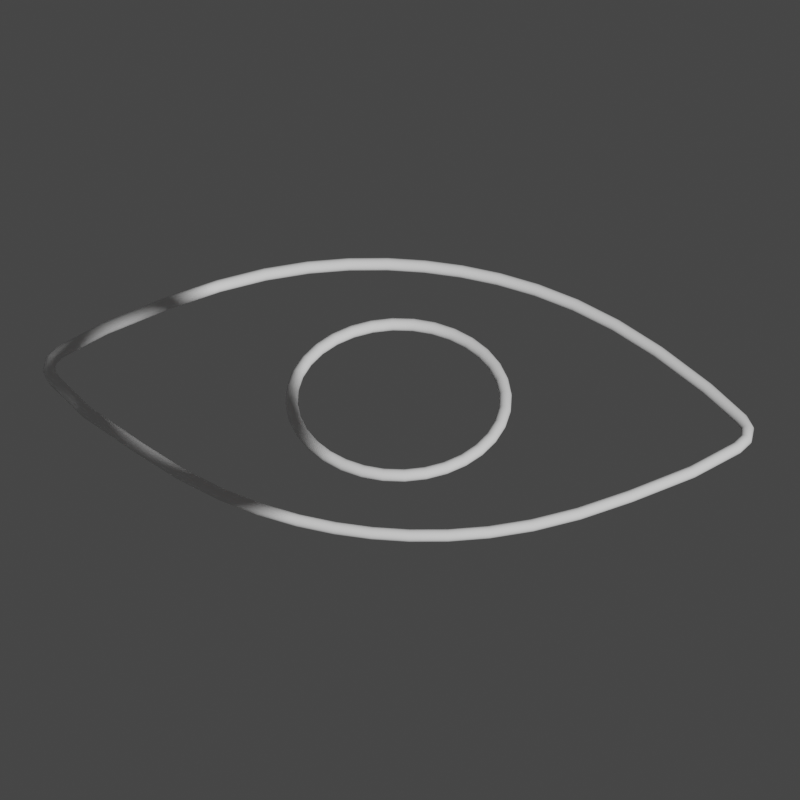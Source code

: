 # Source: ZenuRigAssets.blend  (saved by Blender 4.2.66; exported with 4.5.12 LTS)
import bpy
from mathutils import Matrix  # noqa: F401  (used for matrix-valued properties, if any)

bpy.ops.wm.read_factory_settings(use_empty=True)
scene = bpy.context.scene
scene.name = 'Scene'

# ---- collections
col_rectangles = bpy.data.collections.new('Rectangles'); scene.collection.children.link(col_rectangles)
col_circles = bpy.data.collections.new('Circles'); scene.collection.children.link(col_circles)
col_3d = bpy.data.collections.new('3D'); scene.collection.children.link(col_3d)
col_arrows = bpy.data.collections.new('Arrows'); scene.collection.children.link(col_arrows)
col_eyes = bpy.data.collections.new('Eyes'); scene.collection.children.link(col_eyes)
col_camera = bpy.data.collections.new('Camera'); scene.collection.children.link(col_camera)

# ---- materials (node trees are filled in below, after node groups)
mat_svgmat_002 = bpy.data.materials.new('SVGMat.002')
mat_svgmat_002.diffuse_color = (0.01938, 0.09531, 0.2423, 1.0)
mat_svgmat_003 = bpy.data.materials.new('SVGMat.003')
mat_svgmat_003.diffuse_color = (0.8228, 0.1812, 0.0, 1.0)

# ---- node groups
ng_thickness = bpy.data.node_groups.new('Thickness', 'GeometryNodeTree')
_s = ng_thickness.interface.new_socket(name='Geometry', in_out='OUTPUT', socket_type='NodeSocketGeometry')
_s = ng_thickness.interface.new_socket(name='Geometry', in_out='INPUT', socket_type='NodeSocketGeometry')
_s = ng_thickness.interface.new_socket(name='Radius', in_out='INPUT', socket_type='NodeSocketFloat')
_s.subtype = 'DISTANCE'
_s.default_value = 0.06
_s.min_value = 0.0
ng_thickness.is_modifier = True
_N = ng_thickness.nodes; _L = ng_thickness.links
n0 = _N.new('NodeGroupInput'); n0.name = 'Group Input'; n0.location = (-537, -9)
n1 = _N.new('NodeGroupOutput'); n1.name = 'Group Output'; n1.location = (200, 0)
n2 = _N.new('GeometryNodeMeshToCurve'); n2.name = 'Mesh to Curve'; n2.location = (-357, -1)
n3 = _N.new('GeometryNodeCurveToMesh'); n3.name = 'Curve to Mesh'; n3.location = (-35, 31)
n4 = _N.new('GeometryNodeCurvePrimitiveCircle'); n4.name = 'Curve Circle'; n4.location = (-407, -162)
n5 = _N.new('GeometryNodeInputNamedAttribute'); n5.name = 'Named Attribute'; n5.location = (-60, 31)
n5.inputs[0].default_value = 'radius'
n6 = _N.new('GeometryNodeSwitch'); n6.name = 'Switch'; n6.location = (-60, 31)
n6.input_type = 'FLOAT'
n6.inputs[1].default_value = 1.0
_L.new(n0.outputs[0], n2.inputs[0])
_L.new(n2.outputs[0], n3.inputs[0])
_L.new(n3.outputs[0], n1.inputs[0])
_L.new(n4.outputs[0], n3.inputs[1])
_L.new(n0.outputs[1], n4.inputs[4])
_L.new(n5.outputs[1], n6.inputs[0])
_L.new(n5.outputs[0], n6.inputs[2])
_L.new(n6.outputs[0], n3.inputs[2])
n1.is_active_output = True

# ---- material node trees

# ---- world
world_world = bpy.data.worlds.new('World'); scene.world = world_world
world_world.use_nodes = True; world_world.node_tree.nodes.clear()
_N = world_world.node_tree.nodes; _L = world_world.node_tree.links
n0 = _N.new('ShaderNodeOutputWorld'); n0.name = 'World Output'; n0.location = (300, 300)
n1 = _N.new('ShaderNodeBackground'); n1.name = 'Background'; n1.location = (10, 300)
n1.inputs[0].default_value = (0.05088, 0.05088, 0.05088, 1.0)
_L.new(n1.outputs[0], n0.inputs[0])
n0.is_active_output = True
world_world.color = (0.05088, 0.05088, 0.05088)
world_world.use_sun_shadow = False
world_world.sun_shadow_jitter_overblur = 0.0

# ---- cameras
cam_camera = bpy.data.cameras.new('Camera')
cam_camera.type = 'ORTHO'
cam_camera.ortho_scale = 2.193

# ---- meshes
me_plane = bpy.data.meshes.new('Plane')
me_plane.from_pydata([(-1.0, -1.0, 0.0), (1.0, -1.0, 0.0), (-1.0, 1.0, 0.0), (1.0, 1.0, 0.0)], [(2, 0), (0, 1), (1, 3), (3, 2)], [])
_uv = me_plane.uv_layers.new(name='UVMap')
_uv.uv.foreach_set('vector', [])
me_plane.update()
me_plane_002 = bpy.data.meshes.new('Plane.002')
me_plane_002.from_pydata([(-1.0, -0.5774, 0.0), (-0.5774, -1.0, 0.0), (0.5774, -1.0, 0.0), (1.0, -0.5774, 0.0), (-1.0, 0.5774, 0.0), (-0.5774, 1.0, 0.0), (1.0, 0.5774, 0.0), (0.5774, 1.0, 0.0)], [(0, 1), (2, 3), (4, 5), (6, 7), (0, 4), (1, 2), (3, 6), (5, 7)], [])
_uv = me_plane_002.uv_layers.new(name='UVMap')
_uv.uv.foreach_set('vector', [])
me_plane_002.update()
me_plane_003 = bpy.data.meshes.new('Plane.003')
me_plane_003.from_pydata([(-1.0, -0.8093, 0.0), (-0.8093, -1.0, 0.0), (-0.9745, -0.9047, 0.0), (-0.9047, -0.9745, 0.0), (0.8093, -1.0, 0.0), (1.0, -0.8093, 0.0), (0.9047, -0.9745, 0.0), (0.9745, -0.9047, 0.0), (-1.0, 0.8093, 0.0), (-0.8093, 1.0, 0.0), (-0.9745, 0.9047, 0.0), (-0.9047, 0.9745, 0.0), (1.0, 0.8093, 0.0), (0.8093, 1.0, 0.0), (0.9745, 0.9047, 0.0), (0.9047, 0.9745, 0.0)], [(0, 2), (2, 3), (3, 1), (4, 6), (6, 7), (7, 5), (8, 10), (10, 11), (11, 9), (12, 14), (14, 15), (15, 13), (0, 8), (1, 4), (5, 12), (9, 13)], [])
_uv = me_plane_003.uv_layers.new(name='UVMap')
_uv.uv.foreach_set('vector', [])
me_plane_003.update()
me_plane_006 = bpy.data.meshes.new('Plane.006')
me_plane_006.from_pydata([(-1.0, -0.6, 0.0), (1.0, -0.6, 0.0), (-1.0, 0.6, 0.0), (1.0, 0.6, 0.0)], [(2, 0), (0, 1), (1, 3), (3, 2)], [])
_uv = me_plane_006.uv_layers.new(name='UVMap')
_uv.uv.foreach_set('vector', [])
me_plane_006.update()
me_plane_007 = bpy.data.meshes.new('Plane.007')
me_plane_007.from_pydata([(-1.0, -0.3825, 0.0), (1.0, -0.6, 0.0), (-1.0, 0.3825, 0.0), (1.0, 0.6, 0.0)], [(2, 0), (0, 1), (1, 3), (3, 2)], [])
_uv = me_plane_007.uv_layers.new(name='UVMap')
_uv.uv.foreach_set('vector', [])
me_plane_007.update()
me_plane_008 = bpy.data.meshes.new('Plane.008')
me_plane_008.from_pydata([(-1.0, -0.2297, 0.0), (1.0, -0.2297, 0.0), (-1.0, 0.2297, 0.0), (1.0, 0.2297, 0.0)], [(2, 0), (0, 1), (1, 3), (3, 2)], [])
_uv = me_plane_008.uv_layers.new(name='UVMap')
_uv.uv.foreach_set('vector', [])
me_plane_008.update()
me_circle_009 = bpy.data.meshes.new('Circle.009')
me_circle_009.from_pydata([(0.3333, 0.3333, 0.0), (0.2683, 0.3269, 0.0), (0.2057, 0.3079, 0.0), (0.1481, 0.2771, 0.0), (0.09762, 0.2357, 0.0), (0.05617, 0.1852, 0.0), (0.02537, 0.1275, 0.0), (0.006404, 0.06502, 0.0), (0.0, 0.0, 0.0), (0.006404, -0.06502, 0.0), (0.02537, -0.1275, 0.0), (0.05617, -0.1852, 0.0), (0.09762, -0.2357, 0.0), (0.1481, -0.2771, 0.0), (0.2057, -0.3079, 0.0), (0.2683, -0.3269, 0.0), (0.3333, -0.3333, 0.0), (1.666, 0.3333, 0.0), (1.666, -0.3333, 0.0), (1.731, -0.3269, 0.0), (1.794, -0.3079, 0.0), (1.852, -0.2771, 0.0), (1.902, -0.2357, 0.0), (1.944, -0.1852, 0.0), (1.974, -0.1275, 0.0), (1.993, -0.06502, 0.0), (2.0, 0.0, 0.0), (1.993, 0.06502, 0.0), (1.974, 0.1275, 0.0), (1.944, 0.1852, 0.0), (1.902, 0.2357, 0.0), (1.852, 0.2771, 0.0), (1.794, 0.3079, 0.0), (1.731, 0.3269, 0.0)], [(1, 0), (2, 1), (3, 2), (4, 3), (5, 4), (6, 5), (7, 6), (8, 7), (9, 8), (10, 9), (11, 10), (12, 11), (13, 12), (14, 13), (15, 14), (16, 15), (19, 18), (20, 19), (21, 20), (22, 21), (23, 22), (24, 23), (25, 24), (26, 25), (27, 26), (28, 27), (29, 28), (30, 29), (31, 30), (32, 31), (33, 32), (17, 33), (0, 17), (16, 18)], [])
_uv = me_circle_009.uv_layers.new(name='UVMap')
_uv.uv.foreach_set('vector', [])
me_circle_009.update()
me_circle = bpy.data.meshes.new('Circle')
me_circle.from_pydata([(0.0, 1.0, 0.0), (-0.1951, 0.9808, 0.0), (-0.3827, 0.9239, 0.0), (-0.5556, 0.8315, 0.0), (-0.7071, 0.7071, 0.0), (-0.8315, 0.5556, 0.0), (-0.9239, 0.3827, 0.0), (-0.9808, 0.1951, 0.0), (-1.0, 0.0, 0.0), (-0.9808, -0.1951, 0.0), (-0.9239, -0.3827, 0.0), (-0.8315, -0.5556, 0.0), (-0.7071, -0.7071, 0.0), (-0.5556, -0.8315, 0.0), (-0.3827, -0.9239, 0.0), (-0.1951, -0.9808, 0.0), (0.0, -1.0, 0.0), (0.1951, -0.9808, 0.0), (0.3827, -0.9239, 0.0), (0.5556, -0.8315, 0.0), (0.7071, -0.7071, 0.0), (0.8315, -0.5556, 0.0), (0.9239, -0.3827, 0.0), (0.9808, -0.1951, 0.0), (1.0, 0.0, 0.0), (0.9808, 0.1951, 0.0), (0.9239, 0.3827, 0.0), (0.8315, 0.5556, 0.0), (0.7071, 0.7071, 0.0), (0.5556, 0.8315, 0.0), (0.3827, 0.9239, 0.0), (0.1951, 0.9808, 0.0)], [(1, 0), (2, 1), (3, 2), (4, 3), (5, 4), (6, 5), (7, 6), (8, 7), (9, 8), (10, 9), (11, 10), (12, 11), (13, 12), (14, 13), (15, 14), (16, 15), (17, 16), (18, 17), (19, 18), (20, 19), (21, 20), (22, 21), (23, 22), (24, 23), (25, 24), (26, 25), (27, 26), (28, 27), (29, 28), (30, 29), (31, 30), (0, 31)], [])
_uv = me_circle.uv_layers.new(name='UVMap')
_uv.uv.foreach_set('vector', [])
me_circle.update()
me_circle_001 = bpy.data.meshes.new('Circle.001')
me_circle_001.from_pydata([(5.092e-07, 0.4661, 0.0), (-0.09093, 0.4571, 0.0), (-0.3827, 0.9239, 0.0), (-0.5556, 0.8315, 0.0), (-0.7071, 0.7071, 0.0), (-0.8315, 0.5556, 0.0), (-0.9239, 0.3827, 0.0), (-0.4571, 0.09093, 0.0), (-0.4661, 5.304e-09, 0.0), (-0.4571, -0.09093, 0.0), (-0.9239, -0.3827, 0.0), (-0.8315, -0.5556, 0.0), (-0.7071, -0.7071, 0.0), (-0.5556, -0.8315, 0.0), (-0.3827, -0.9239, 0.0), (-0.09093, -0.4571, 0.0), (5.092e-07, -0.4661, 0.0), (0.09093, -0.4571, 0.0), (0.3827, -0.9239, 0.0), (0.5556, -0.8315, 0.0), (0.7071, -0.7071, 0.0), (0.8315, -0.5556, 0.0), (0.9239, -0.3827, 0.0), (0.4571, -0.09093, 0.0), (0.4661, 5.304e-09, 0.0), (0.4571, 0.09093, 0.0), (0.9239, 0.3827, 0.0), (0.8315, 0.5556, 0.0), (0.7071, 0.7071, 0.0), (0.5556, 0.8315, 0.0), (0.3827, 0.9239, 0.0), (0.09093, 0.4571, 0.0)], [(1, 0), (2, 1), (3, 2), (4, 3), (5, 4), (6, 5), (7, 6), (8, 7), (9, 8), (10, 9), (11, 10), (12, 11), (13, 12), (14, 13), (15, 14), (16, 15), (17, 16), (18, 17), (19, 18), (20, 19), (21, 20), (22, 21), (23, 22), (24, 23), (25, 24), (26, 25), (27, 26), (28, 27), (29, 28), (30, 29), (31, 30), (0, 31)], [])
_uv = me_circle_001.uv_layers.new(name='UVMap')
_uv.uv.foreach_set('vector', [])
me_circle_001.update()
me_circle_003 = bpy.data.meshes.new('Circle.003')
me_circle_003.from_pydata([(0.0, 0.1348, 0.0), (-0.1951, 0.9808, 0.0), (-0.3827, 0.9239, 0.0), (-0.5556, 0.8315, 0.0), (-0.7071, 0.7071, 0.0), (-0.8315, 0.5556, 0.0), (-0.9239, 0.3827, 0.0), (-0.9808, 0.1951, 0.0), (-1.0, 0.0, 0.0), (-0.9808, -0.1951, 0.0), (-0.9239, -0.3827, 0.0), (-0.8315, -0.5556, 0.0), (-0.7071, -0.7071, 0.0), (-0.5556, -0.8315, 0.0), (-0.3827, -0.9239, 0.0), (-0.1951, -0.9808, 0.0), (0.0, -1.0, 0.0), (0.1951, -0.9808, 0.0), (0.3827, -0.9239, 0.0), (0.5556, -0.8315, 0.0), (0.7071, -0.7071, 0.0), (0.8315, -0.5556, 0.0), (0.9239, -0.3827, 0.0), (0.9808, -0.1951, 0.0), (1.0, 0.0, 0.0), (0.9808, 0.1951, 0.0), (0.9239, 0.3827, 0.0), (0.8315, 0.5556, 0.0), (0.7071, 0.7071, 0.0), (0.5556, 0.8315, 0.0), (0.3827, 0.9239, 0.0), (0.1951, 0.9808, 0.0)], [(1, 0), (2, 1), (3, 2), (4, 3), (5, 4), (6, 5), (7, 6), (8, 7), (9, 8), (10, 9), (11, 10), (12, 11), (13, 12), (14, 13), (15, 14), (16, 15), (17, 16), (18, 17), (19, 18), (20, 19), (21, 20), (22, 21), (23, 22), (24, 23), (25, 24), (26, 25), (27, 26), (28, 27), (29, 28), (30, 29), (31, 30), (0, 31)], [])
_uv = me_circle_003.uv_layers.new(name='UVMap')
_uv.uv.foreach_set('vector', [])
me_circle_003.update()
me_circle_008 = bpy.data.meshes.new('Circle.008')
me_circle_008.from_pydata([(-0.3688, 0.8903, 0.0), (-0.5354, 0.8013, 0.0), (-0.6814, 0.6814, 0.0), (-0.8013, 0.5354, 0.0), (-0.8903, 0.3688, 0.0), (0.1253, 0.9808, 0.0), (0.3688, 0.8903, 0.0), (0.5354, 0.8013, 0.0), (0.6814, 0.6814, 0.0), (0.8013, 0.5354, 0.0), (0.8903, 0.3688, 0.0), (-0.1253, 0.9808, 0.0), (-0.3688, -0.8903, 0.0), (-0.5354, -0.8013, 0.0), (-0.6814, -0.6814, 0.0), (-0.8013, -0.5354, 0.0), (-0.8903, -0.3688, 0.0), (0.1253, -0.9808, 0.0), (0.3688, -0.8903, 0.0), (0.5354, -0.8013, 0.0), (0.6814, -0.6814, 0.0), (0.8013, -0.5354, 0.0), (0.8903, -0.3688, 0.0), (-0.1253, -0.9808, 0.0), (-0.1249, 1.304, 0.0), (-0.1623, 1.341, 0.0), (-0.1279, 1.318, 0.0), (-0.1361, 1.33, 0.0), (-0.1481, 1.338, 0.0), (-0.1569, 0.9372, 0.0), (-0.1212, 0.9822, 0.0), (-0.1431, 0.9431, 0.0), (-0.1315, 0.9537, 0.0), (-0.1238, 0.9674, 0.0), (-0.2304, 1.341, 0.0), (-0.2416, 1.368, 0.0), (-0.2426, 1.343, 0.0), (-0.249, 1.349, 0.0), (-0.2487, 1.357, 0.0), (-0.02571, 1.591, 0.0), (0.02571, 1.591, 0.0), (-0.01391, 1.599, 0.0), (0.0, 1.602, 0.0), (0.01391, 1.599, 0.0), (-1.304, 0.1193, 0.0), (-1.341, 0.1567, 0.0), (-1.318, 0.1223, 0.0), (-1.33, 0.1304, 0.0), (-1.338, 0.1425, 0.0), (-0.9822, 0.1158, 0.0), (-0.9373, 0.1515, 0.0), (-0.9674, 0.1184, 0.0), (-0.9537, 0.1261, 0.0), (-0.9432, 0.1377, 0.0), (-1.341, 0.2247, 0.0), (-1.368, 0.2363, 0.0), (-1.343, 0.2369, 0.0), (-1.349, 0.2434, 0.0), (-1.358, 0.2432, 0.0), (-1.591, 0.02543, 0.0), (-1.591, -0.02543, 0.0), (-1.599, 0.01376, 0.0), (-1.602, 0.0, 0.0), (-1.599, -0.01376, 0.0), (0.1249, 1.304, 0.0), (0.1623, 1.341, 0.0), (0.1279, 1.318, 0.0), (0.1361, 1.33, 0.0), (0.1481, 1.338, 0.0), (0.1569, 0.9372, 0.0), (0.1212, 0.9822, 0.0), (0.1431, 0.9431, 0.0), (0.1315, 0.9537, 0.0), (0.1238, 0.9674, 0.0), (0.2304, 1.341, 0.0), (0.2416, 1.368, 0.0), (0.2426, 1.343, 0.0), (0.249, 1.349, 0.0), (0.2487, 1.357, 0.0), (1.304, 0.1193, 0.0), (1.341, 0.1567, 0.0), (1.318, 0.1223, 0.0), (1.33, 0.1304, 0.0), (1.338, 0.1425, 0.0), (0.9822, 0.1158, 0.0), (0.9373, 0.1515, 0.0), (0.9674, 0.1184, 0.0), (0.9537, 0.1261, 0.0), (0.9432, 0.1377, 0.0), (1.341, 0.2247, 0.0), (1.368, 0.2363, 0.0), (1.343, 0.2369, 0.0), (1.349, 0.2434, 0.0), (1.358, 0.2432, 0.0), (1.591, 0.02543, 0.0), (1.591, -0.02543, 0.0), (1.599, 0.01376, 0.0), (1.602, 0.0, 0.0), (1.599, -0.01376, 0.0), (-0.1249, -1.304, 0.0), (-0.1623, -1.341, 0.0), (-0.1279, -1.318, 0.0), (-0.1361, -1.33, 0.0), (-0.1481, -1.338, 0.0), (-0.1569, -0.9372, 0.0), (-0.1212, -0.9822, 0.0), (-0.1431, -0.9431, 0.0), (-0.1315, -0.9537, 0.0), (-0.1238, -0.9674, 0.0), (-0.2304, -1.341, 0.0), (-0.2416, -1.368, 0.0), (-0.2426, -1.343, 0.0), (-0.249, -1.349, 0.0), (-0.2487, -1.357, 0.0), (-0.02571, -1.591, 0.0), (0.02571, -1.591, 0.0), (-0.01391, -1.599, 0.0), (0.0, -1.602, 0.0), (0.01391, -1.599, 0.0), (-1.304, -0.1193, 0.0), (-1.341, -0.1567, 0.0), (-1.318, -0.1223, 0.0), (-1.33, -0.1304, 0.0), (-1.338, -0.1425, 0.0), (-0.9822, -0.1158, 0.0), (-0.9373, -0.1515, 0.0), (-0.9674, -0.1184, 0.0), (-0.9537, -0.1261, 0.0), (-0.9432, -0.1377, 0.0), (-1.341, -0.2247, 0.0), (-1.368, -0.2363, 0.0), (-1.343, -0.2369, 0.0), (-1.349, -0.2434, 0.0), (-1.358, -0.2432, 0.0), (0.1249, -1.304, 0.0), (0.1623, -1.341, 0.0), (0.1279, -1.318, 0.0), (0.1361, -1.33, 0.0), (0.1481, -1.338, 0.0), (0.1569, -0.9372, 0.0), (0.1212, -0.9822, 0.0), (0.1431, -0.9431, 0.0), (0.1315, -0.9537, 0.0), (0.1238, -0.9674, 0.0), (0.2304, -1.341, 0.0), (0.2416, -1.368, 0.0), (0.2426, -1.343, 0.0), (0.249, -1.349, 0.0), (0.2487, -1.357, 0.0), (1.304, -0.1193, 0.0), (1.341, -0.1567, 0.0), (1.318, -0.1223, 0.0), (1.33, -0.1304, 0.0), (1.338, -0.1425, 0.0), (0.9822, -0.1158, 0.0), (0.9373, -0.1515, 0.0), (0.9674, -0.1184, 0.0), (0.9537, -0.1261, 0.0), (0.9432, -0.1377, 0.0), (1.341, -0.2247, 0.0), (1.368, -0.2363, 0.0), (1.343, -0.2369, 0.0), (1.349, -0.2434, 0.0), (1.358, -0.2432, 0.0)], [(1, 0), (2, 1), (3, 2), (4, 3), (7, 6), (8, 7), (9, 8), (10, 9), (13, 12), (14, 13), (15, 14), (16, 15), (19, 18), (20, 19), (21, 20), (22, 21), (24, 26), (26, 27), (27, 28), (28, 25), (29, 31), (31, 32), (32, 33), (33, 30), (34, 36), (36, 37), (37, 38), (38, 35), (39, 41), (41, 42), (42, 43), (43, 40), (44, 46), (46, 47), (47, 48), (48, 45), (49, 51), (51, 52), (52, 53), (53, 50), (54, 56), (56, 57), (57, 58), (58, 55), (59, 61), (61, 62), (62, 63), (63, 60), (64, 66), (66, 67), (67, 68), (68, 65), (69, 71), (71, 72), (72, 73), (73, 70), (74, 76), (76, 77), (77, 78), (78, 75), (79, 81), (81, 82), (82, 83), (83, 80), (84, 86), (86, 87), (87, 88), (88, 85), (89, 91), (91, 92), (92, 93), (93, 90), (94, 96), (96, 97), (97, 98), (98, 95), (99, 101), (101, 102), (102, 103), (103, 100), (104, 106), (106, 107), (107, 108), (108, 105), (109, 111), (111, 112), (112, 113), (113, 110), (114, 116), (116, 117), (117, 118), (118, 115), (119, 121), (121, 122), (122, 123), (123, 120), (124, 126), (126, 127), (127, 128), (128, 125), (129, 131), (131, 132), (132, 133), (133, 130), (134, 136), (136, 137), (137, 138), (138, 135), (139, 141), (141, 142), (142, 143), (143, 140), (144, 146), (146, 147), (147, 148), (148, 145), (149, 151), (151, 152), (152, 153), (153, 150), (154, 156), (156, 157), (157, 158), (158, 155), (159, 161), (161, 162), (162, 163), (163, 160), (24, 30), (25, 34), (29, 0), (35, 39), (40, 75), (44, 49), (45, 54), (50, 4), (55, 59), (60, 130), (64, 70), (65, 74), (69, 6), (79, 84), (80, 89), (85, 10), (90, 94), (95, 160), (99, 105), (100, 109), (104, 12), (110, 114), (115, 145), (119, 124), (120, 129), (125, 16), (134, 140), (135, 144), (139, 18), (149, 154), (150, 159), (155, 22)], [])
me_circle_008.update()
me_wgt_rig_thigh_parent = bpy.data.meshes.new('WGT-rig_thigh_parent')
me_wgt_rig_thigh_parent.from_pydata([(1.098, 0.3042, 0.05289), (0.07172, 1.129, -0.1381), (0.9011, 0.2826, 0.03922), (0.8302, 0.4516, 0.01175), (0.7275, 0.6032, -0.01618), (0.4431, 0.832, -0.06911), (0.2724, 0.9004, -0.09209), (0.09129, 0.9341, -0.1115), (0.8661, 0.7649, -0.02522), (0.7288, 0.8811, -0.0515), (0.5889, 0.9996, -0.0783), (-1.134, 0.0595, -0.1023), (-0.294, 1.089, -0.1635), (-0.1111, 1.109, -0.1508), (-0.9375, 0.08104, -0.08865), (-0.9017, 0.2617, -0.1087), (-0.8312, 0.4323, -0.1246), (-0.5984, 0.7178, -0.1415), (-0.445, 0.8217, -0.142), (-0.2744, 0.894, -0.137), (-0.9989, 0.5604, -0.1549), (-0.8876, 0.7039, -0.1639), (-0.7742, 0.8501, -0.1731), (1.134, -0.0595, 0.1023), (1.116, 0.1223, 0.0776), (0.294, -1.089, 0.1635), (0.9375, -0.08104, 0.08865), (0.9017, -0.2617, 0.1087), (0.8312, -0.4323, 0.1246), (0.5984, -0.7178, 0.1415), (0.445, -0.8217, 0.142), (0.2744, -0.894, 0.137), (0.9989, -0.5604, 0.1549), (0.8876, -0.7039, 0.1639), (0.7742, -0.8501, 0.1731), (-1.098, -0.3042, -0.05289), (-1.116, -0.1223, -0.0776), (-0.07171, -1.129, 0.1381), (0.1111, -1.109, 0.1508), (-0.9011, -0.2826, -0.03922), (-0.8302, -0.4516, -0.01175), (-0.7275, -0.6032, 0.01618), (-0.4431, -0.832, 0.06911), (-0.2724, -0.9004, 0.09209), (-0.09129, -0.9341, 0.1115), (-0.8661, -0.7649, 0.02522), (-0.7288, -0.8811, 0.0515), (-0.5889, -0.9996, 0.0783)], [(0, 2), (0, 24), (7, 1), (13, 1), (3, 2), (4, 3), (6, 5), (7, 6), (9, 8), (10, 9), (10, 5), (4, 8), (11, 14), (11, 36), (19, 12), (13, 12), (15, 14), (16, 15), (18, 17), (19, 18), (21, 20), (22, 21), (22, 17), (16, 20), (23, 26), (23, 24), (31, 25), (38, 25), (27, 26), (28, 27), (30, 29), (31, 30), (33, 32), (34, 33), (34, 29), (28, 32), (35, 39), (35, 36), (44, 37), (38, 37), (40, 39), (41, 40), (43, 42), (44, 43), (46, 45), (47, 46), (47, 42), (41, 45)], [])
me_wgt_rig_thigh_parent.update()
me_cube = bpy.data.meshes.new('Cube')
me_cube.from_pydata([(-1.0, -1.0, -1.0), (-1.0, -1.0, 1.0), (-1.0, 1.0, -1.0), (-1.0, 1.0, 1.0), (1.0, -1.0, -1.0), (1.0, -1.0, 1.0), (1.0, 1.0, -1.0), (1.0, 1.0, 1.0)], [(2, 0), (0, 1), (1, 3), (3, 2), (6, 2), (3, 7), (7, 6), (4, 6), (7, 5), (5, 4), (0, 4), (5, 1)], [])
_uv = me_cube.uv_layers.new(name='UVMap')
_uv.uv.foreach_set('vector', [])
me_cube.update()
me_cylinder = bpy.data.meshes.new('Cylinder')
me_cylinder.from_pydata([(0.0, 1.0, 0.0), (0.0, 1.0, 2.0), (0.5, 0.866, 0.0), (0.5, 0.866, 2.0), (0.866, 0.5, 0.0), (0.866, 0.5, 2.0), (1.0, 4.967e-09, 0.0), (1.0, 4.967e-09, 2.0), (0.866, -0.5, 0.0), (0.866, -0.5, 2.0), (0.5, -0.866, 0.0), (0.5, -0.866, 2.0), (0.0, -1.0, 0.0), (0.0, -1.0, 2.0), (-0.5, -0.866, 0.0), (-0.5, -0.866, 2.0), (-0.866, -0.5, 0.0), (-0.866, -0.5, 2.0), (-1.0, 4.967e-09, 0.0), (-1.0, 4.967e-09, 2.0), (-0.866, 0.5, 0.0), (-0.866, 0.5, 2.0), (-0.5, 0.866, 0.0), (-0.5, 0.866, 2.0)], [(0, 2), (3, 1), (0, 1), (2, 4), (5, 3), (4, 6), (7, 5), (7, 6), (6, 8), (9, 7), (8, 10), (11, 9), (10, 12), (13, 11), (13, 12), (12, 14), (15, 13), (14, 16), (17, 15), (16, 18), (19, 17), (19, 18), (18, 20), (21, 19), (20, 22), (23, 21), (22, 0), (1, 23)], [])
_uv = me_cylinder.uv_layers.new(name='UVMap')
_uv.uv.foreach_set('vector', [])
me_cylinder.update()
me_circle_005 = bpy.data.meshes.new('Circle.005')
me_circle_005.from_pydata([(0.0, 1.0, 0.0), (-0.1951, 0.9808, 0.0), (-0.3827, 0.9239, 0.0), (-0.5556, 0.8315, 0.0), (-0.7071, 0.7071, 0.0), (-0.8315, 0.5556, 0.0), (-0.9239, 0.3827, 0.0), (-0.9808, 0.1951, 0.0), (-0.9808, -0.1951, 0.0), (-0.9239, -0.3827, 0.0), (-0.8315, -0.5556, 0.0), (-0.7071, -0.7071, 0.0), (-0.5556, -0.8315, 0.0), (-0.3827, -0.9239, 0.0), (-0.1951, -0.9808, 0.0), (0.0, -1.0, 0.0), (0.1951, -0.9808, 0.0), (0.3827, -0.9239, 0.0), (0.5556, -0.8315, 0.0), (0.7071, -0.7071, 0.0), (0.8315, -0.5556, 0.0), (0.9239, -0.3827, 0.0), (0.9808, -0.1951, 0.0), (1.0, 0.0, 0.0), (0.9808, 0.1951, 0.0), (0.9239, 0.3827, 0.0), (0.8315, 0.5556, 0.0), (0.7071, 0.7071, 0.0), (0.5556, 0.8315, 0.0), (0.3827, 0.9239, 0.0), (0.1951, 0.9808, 0.0), (2.533e-07, 0.9808, 0.1951), (2.682e-07, 0.9239, 0.3827), (2.384e-07, 0.8315, 0.5556), (2.98e-07, 0.7071, 0.7071), (2.98e-07, 0.5556, 0.8315), (2.98e-07, 0.3827, 0.9239), (2.98e-07, 0.1951, 0.9808), (2.98e-07, -0.1951, 0.9808), (2.98e-07, -0.3827, 0.9239), (2.98e-07, -0.5556, 0.8315), (2.98e-07, -0.7071, 0.7071), (2.384e-07, -0.8315, 0.5556), (2.682e-07, -0.9239, 0.3827), (2.533e-07, -0.9808, 0.1951), (2.235e-07, -0.9808, -0.1951), (2.086e-07, -0.9239, -0.3827), (2.384e-07, -0.8315, -0.5556), (1.788e-07, -0.7071, -0.7071), (1.788e-07, -0.5556, -0.8315), (1.788e-07, -0.3827, -0.9239), (1.788e-07, -0.1951, -0.9808), (1.788e-07, 0.0, -1.0), (1.788e-07, 0.1951, -0.9808), (1.788e-07, 0.3827, -0.9239), (1.788e-07, 0.5556, -0.8315), (1.788e-07, 0.7071, -0.7071), (2.384e-07, 0.8315, -0.5556), (2.086e-07, 0.9239, -0.3827), (2.235e-07, 0.9808, -0.1951), (-1.0, -5.96e-08, 2.384e-07), (-0.9808, 0.0, 0.1951), (-0.9239, 0.0, 0.3827), (-0.8315, -5.96e-08, 0.5556), (-0.7071, 0.0, 0.7071), (-0.5556, 5.96e-08, 0.8315), (-0.3827, 2.98e-08, 0.9239), (-0.1951, 4.47e-08, 0.9808), (2.384e-07, 0.0, 1.0), (0.1951, 7.451e-08, 0.9808), (0.3827, 8.941e-08, 0.9239), (0.5556, 5.96e-08, 0.8315), (0.7071, 1.192e-07, 0.7071), (0.8315, 5.96e-08, 0.5556), (0.9239, 5.96e-08, 0.3827), (0.9808, 5.96e-08, 0.1951), (0.9808, 0.0, -0.1951), (0.9239, 0.0, -0.3827), (0.8315, 5.96e-08, -0.5556), (0.7071, 0.0, -0.7071), (0.5556, -5.96e-08, -0.8315), (0.3827, -2.98e-08, -0.9239), (0.1951, -4.47e-08, -0.9808), (-0.1951, -7.451e-08, -0.9808), (-0.3827, -8.941e-08, -0.9239), (-0.5556, -5.96e-08, -0.8315), (-0.7071, -1.192e-07, -0.7071), (-0.8315, -5.96e-08, -0.5556), (-0.9239, -5.96e-08, -0.3827), (-0.9808, -5.96e-08, -0.1951)], [(1, 0), (2, 1), (3, 2), (4, 3), (5, 4), (6, 5), (7, 6), (9, 8), (10, 9), (11, 10), (12, 11), (13, 12), (14, 13), (15, 14), (16, 15), (17, 16), (18, 17), (19, 18), (20, 19), (21, 20), (22, 21), (23, 22), (24, 23), (25, 24), (26, 25), (27, 26), (28, 27), (29, 28), (30, 29), (0, 30), (32, 31), (33, 32), (34, 33), (35, 34), (36, 35), (37, 36), (39, 38), (40, 39), (41, 40), (42, 41), (43, 42), (44, 43), (46, 45), (47, 46), (48, 47), (49, 48), (50, 49), (51, 50), (52, 51), (53, 52), (54, 53), (55, 54), (56, 55), (57, 56), (58, 57), (59, 58), (61, 60), (62, 61), (63, 62), (64, 63), (65, 64), (66, 65), (67, 66), (68, 67), (69, 68), (70, 69), (71, 70), (72, 71), (73, 72), (74, 73), (75, 74), (77, 76), (78, 77), (79, 78), (80, 79), (81, 80), (82, 81), (84, 83), (85, 84), (86, 85), (87, 86), (88, 87), (89, 88), (60, 89), (60, 7), (8, 60), (31, 0), (68, 37), (38, 68), (15, 44), (45, 15), (0, 59), (23, 75), (76, 23), (52, 82), (83, 52)], [])
_uv = me_circle_005.uv_layers.new(name='UVMap')
_uv.uv.foreach_set('vector', [])
me_circle_005.update()
me_wgt_rig_chest = bpy.data.meshes.new('WGT-rig_chest')
me_wgt_rig_chest.from_pydata([(-4.808e-08, 1.1, 0.0), (0.2146, 1.079, -0.03806), (0.421, 1.016, -0.1464), (0.6111, 0.9146, -0.3087), (0.7778, 0.7778, -0.5), (0.9146, 0.6111, -0.6913), (1.016, 0.421, -0.8536), (1.079, 0.2146, -0.9619), (1.1, 4.808e-08, -1.0), (1.079, -0.2146, -0.9619), (1.016, -0.421, -0.8536), (0.9146, -0.6111, -0.6913), (0.7778, -0.7778, -0.5), (0.6111, -0.9146, -0.3087), (0.421, -1.016, -0.1464), (0.2146, -1.079, -0.03806), (4.808e-08, -1.1, -5.888e-24), (-0.2146, -1.079, -0.03806), (-0.421, -1.016, -0.1464), (-0.6111, -0.9146, -0.3087), (-0.7778, -0.7778, -0.5), (-0.9146, -0.6111, -0.6913), (-1.016, -0.421, -0.8536), (-1.079, -0.2146, -0.9619), (-1.1, -4.808e-08, -1.0), (-1.079, 0.2146, -0.9619), (-1.016, 0.421, -0.8536), (-0.9146, 0.6111, -0.6913), (-0.7778, 0.7778, -0.5), (-0.6111, 0.9146, -0.3087), (-0.421, 1.016, -0.1464), (-0.2146, 1.079, -0.03806)], [(0, 1), (1, 2), (2, 3), (3, 4), (4, 5), (5, 6), (6, 7), (7, 8), (8, 9), (9, 10), (10, 11), (11, 12), (12, 13), (13, 14), (14, 15), (15, 16), (16, 17), (17, 18), (18, 19), (19, 20), (20, 21), (21, 22), (22, 23), (23, 24), (24, 25), (25, 26), (26, 27), (27, 28), (28, 29), (29, 30), (30, 31), (31, 0)], [])
me_wgt_rig_chest.update()
me_plane_005 = bpy.data.meshes.new('Plane.005')
me_plane_005.from_pydata([(-0.1257, -0.9007, 0.0), (-0.02644, -1.0, 0.0), (-0.1124, -0.9504, 0.0), (-0.07607, -0.9867, 0.0), (0.02644, -1.0, 0.0), (0.1257, -0.9007, 0.0), (0.07607, -0.9867, 0.0), (0.1124, -0.9504, 0.0), (-0.1257, 0.1007, 0.0), (-0.225, 0.2, 0.0), (-0.139, 0.1504, 0.0), (-0.1753, 0.1867, 0.0), (0.1257, 0.1007, 0.0), (0.225, 0.2, 0.0), (0.139, 0.1504, 0.0), (0.1753, 0.1867, 0.0), (0.5404, 0.2794, 0.0), (0.5007, 0.2, 0.0), (0.5569, 0.2397, 0.0), (0.5424, 0.2106, 0.0), (-0.5007, 0.2, 0.0), (-0.5404, 0.2794, 0.0), (-0.5424, 0.2106, 0.0), (-0.5569, 0.2397, 0.0), (0.05956, 0.9206, 0.0), (-0.05956, 0.9206, 0.0), (0.0218, 0.9497, 0.0), (-0.0218, 0.9497, 0.0)], [(0, 2), (2, 3), (3, 1), (4, 6), (6, 7), (7, 5), (8, 10), (10, 11), (11, 9), (12, 14), (14, 15), (15, 13), (16, 18), (18, 19), (19, 17), (20, 22), (22, 23), (23, 21), (24, 26), (26, 27), (27, 25), (0, 8), (1, 4), (5, 12), (9, 20), (13, 17), (16, 24), (21, 25)], [])
_uv = me_plane_005.uv_layers.new(name='UVMap')
_uv.uv.foreach_set('vector', [])
me_plane_005.update()
me_plane_001 = bpy.data.meshes.new('Plane.001')
me_plane_001.from_pydata([(-5.96e-08, 1.192e-07, 0.0), (0.0, 1.553, 0.0), (0.0, 2.0, 0.0), (0.3042, 1.553, 0.0), (-0.3042, 1.553, 0.0), (2.235e-08, -1.553, 0.0), (5.96e-08, -2.0, 0.0), (-0.3042, -1.553, 0.0), (0.3042, -1.553, 0.0)], [(1, 0), (3, 2), (1, 3), (2, 4), (1, 4), (7, 6), (5, 7), (6, 8), (5, 8), (5, 0)], [])
_uv = me_plane_001.uv_layers.new(name='UVMap')
_uv.uv.foreach_set('vector', [])
me_plane_001.update()
me_wgt_rig_thigh_ik = bpy.data.meshes.new('WGT-rig_thigh_ik')
me_wgt_rig_thigh_ik.from_pydata([(0.1, 0.0, -0.3), (0.1, 0.7, -0.3), (-0.1, 0.0, -0.3), (-0.1, 0.7, -0.3), (0.2, 0.7, -0.3), (0.0, 1.0, -0.3), (-0.2, 0.7, -0.3), (0.1, 0.0, 0.3), (0.1, 0.7, 0.3), (-0.1, 0.0, 0.3), (-0.1, 0.7, 0.3), (0.2, 0.7, 0.3), (0.0, 1.0, 0.3), (-0.2, 0.7, 0.3)], [(0, 1), (2, 3), (1, 4), (4, 5), (3, 6), (5, 6), (0, 2), (7, 8), (9, 10), (8, 11), (11, 12), (10, 13), (12, 13), (7, 9)], [])
me_wgt_rig_thigh_ik.update()
me_wgt_rig_foot_spin_ik = bpy.data.meshes.new('WGT-rig_foot_spin_ik')
me_wgt_rig_foot_spin_ik.from_pydata([(-0.0375, 0.1669, 0.5846), (0.0375, 0.1669, 0.5846), (0.075, 0.2744, 0.5093), (-1.732e-07, 0.3665, 0.4448), (-0.075, 0.2744, 0.5093), (0.0375, 0.2744, 0.5093), (-0.0375, 0.2744, 0.5093), (-0.2744, -0.0375, 0.5093), (-0.2744, 0.0375, 0.5093), (-0.2744, -0.075, 0.5093), (-0.3665, -1.5e-07, 0.4448), (-0.2744, 0.075, 0.5093), (-0.1669, 0.0375, 0.5846), (-0.1669, -0.0375, 0.5846), (0.2744, 0.0375, 0.5093), (0.2744, -0.0375, 0.5093), (0.2744, 0.075, 0.5093), (0.3665, 6.238e-08, 0.4448), (0.2744, -0.075, 0.5093), (0.0375, -0.1669, 0.5846), (-0.0375, -0.1669, 0.5846), (-0.075, -0.2744, 0.5093), (9.505e-08, -0.3665, 0.4448), (0.075, -0.2744, 0.5093), (-0.0375, -0.2744, 0.5093), (0.0375, -0.2744, 0.5093), (0.1669, -0.0375, 0.5846), (0.1669, 0.0375, 0.5846), (-3.564e-08, 0.1125, 0.6213), (-0.02912, 0.1087, 0.6213), (-0.05625, 0.09743, 0.6213), (-0.07955, 0.07955, 0.6213), (-0.09743, 0.05625, 0.6213), (-0.1087, 0.02912, 0.6213), (-0.1125, 2.832e-08, 0.6213), (-0.1087, -0.02912, 0.6213), (-0.09743, -0.05625, 0.6213), (-0.07955, -0.07955, 0.6213), (-0.05625, -0.09743, 0.6213), (-0.02912, -0.1087, 0.6213), (-7.945e-08, -0.1125, 0.6213), (0.02912, -0.1087, 0.6213), (0.05625, -0.09743, 0.6213), (0.07955, -0.07955, 0.6213), (0.09743, -0.05625, 0.6213), (0.1087, -0.02912, 0.6213), (0.1125, -3.247e-08, 0.6213), (0.1087, 0.02912, 0.6213), (0.09743, 0.05625, 0.6213), (0.07955, 0.07955, 0.6213), (0.05625, 0.09743, 0.6213), (0.02912, 0.1087, 0.6213)], [(1, 0), (3, 2), (5, 2), (4, 3), (6, 4), (1, 5), (0, 6), (13, 7), (12, 8), (7, 9), (9, 10), (8, 11), (27, 14), (26, 15), (14, 16), (16, 17), (15, 18), (17, 18), (10, 11), (12, 13), (20, 19), (22, 21), (24, 21), (23, 22), (29, 28), (30, 29), (31, 30), (32, 31), (33, 32), (34, 33), (35, 34), (36, 35), (37, 36), (38, 37), (39, 38), (40, 39), (41, 40), (42, 41), (43, 42), (44, 43), (45, 44), (46, 45), (47, 46), (48, 47), (49, 48), (50, 49), (51, 50), (28, 51), (26, 27), (25, 23), (20, 24), (19, 25)], [])
me_wgt_rig_foot_spin_ik.update()
me_wgt_rig_f_ring_01_master = bpy.data.meshes.new('WGT-rig_f_ring.01_master')
me_wgt_rig_f_ring_01_master.from_pydata([(0.0, 0.0, 0.0), (0.0, 0.9091, 0.0), (0.05, 0.9091, 0.0), (0.05, 1.0, 0.0), (-0.05, 1.0, 0.0), (-0.05, 0.9091, 0.0)], [(0, 1), (1, 2), (2, 3), (3, 4), (4, 5), (5, 1)], [])
me_wgt_rig_f_ring_01_master.update()
me_circle_007 = bpy.data.meshes.new('Circle.007')
me_circle_007.from_pydata([(-1.0, 1.0, 0.0), (-1.195, 0.9808, 0.0), (-1.383, 0.9239, 0.0), (-1.556, 0.8315, 0.0), (-1.707, 0.7071, 0.0), (-1.831, 0.5556, 0.0), (-1.924, 0.3827, 0.0), (-1.981, 0.1951, 0.0), (-2.0, -4.033e-09, 0.0), (-1.981, -0.1951, 0.0), (-1.924, -0.3827, 0.0), (-1.831, -0.5556, 0.0), (-1.707, -0.7071, 0.0), (-1.556, -0.8315, 0.0), (-1.383, -0.9239, 0.0), (-1.195, -0.9808, 0.0), (-1.0, -1.0, 0.0), (-1.192e-07, -4.033e-09, 0.0), (1.0, 1.0, 0.0), (1.0, -1.0, 0.0), (1.195, -0.9808, 0.0), (1.383, -0.9239, 0.0), (1.556, -0.8315, 0.0), (1.707, -0.7071, 0.0), (1.831, -0.5556, 0.0), (1.924, -0.3827, 0.0), (1.981, -0.1951, 0.0), (2.0, -4.033e-09, 0.0), (1.981, 0.1951, 0.0), (1.924, 0.3827, 0.0), (1.831, 0.5556, 0.0), (1.707, 0.7071, 0.0), (1.556, 0.8315, 0.0), (1.383, 0.9239, 0.0), (1.195, 0.9808, 0.0), (-1.17, 0.8528, 0.0), (-0.9936, 0.8701, 0.0), (-1.333, 0.8033, 0.0), (-1.483, 0.723, 0.0), (-1.615, 0.6148, 0.0), (-1.723, 0.4831, 0.0), (-1.803, 0.3327, 0.0), (-1.853, 0.1696, 0.0), (-1.869, -4.033e-09, 0.0), (-1.853, -0.1696, 0.0), (-1.803, -0.3327, 0.0), (-1.723, -0.4831, 0.0), (-1.615, -0.6148, 0.0), (-1.483, -0.723, 0.0), (-1.333, -0.8033, 0.0), (-1.17, -0.8528, 0.0), (-0.9936, -0.8701, 0.0), (0.9936, -0.8701, 0.0), (0.9936, 0.8701, 0.0), (1.17, -0.8528, 0.0), (1.333, -0.8033, 0.0), (1.483, -0.723, 0.0), (1.615, -0.6148, 0.0), (1.723, -0.4831, 0.0), (1.803, -0.3327, 0.0), (1.853, -0.1696, 0.0), (1.869, -4.033e-09, 0.0), (1.853, 0.1696, 0.0), (1.803, 0.3327, 0.0), (1.723, 0.4831, 0.0), (1.615, 0.6148, 0.0), (1.483, 0.723, 0.0), (1.333, 0.8033, 0.0), (1.17, 0.8528, 0.0), (-1.0, 0.5632, 0.0), (-1.11, 0.5524, 0.0), (-1.216, 0.5203, 0.0), (-1.313, 0.4683, 0.0), (-1.398, 0.3983, 0.0), (-1.468, 0.3129, 0.0), (-1.52, 0.2155, 0.0), (-1.552, 0.1099, 0.0), (-1.563, -4.033e-09, 0.0), (-1.552, -0.1099, 0.0), (-1.52, -0.2155, 0.0), (-1.468, -0.3129, 0.0), (-1.398, -0.3983, 0.0), (-1.313, -0.4683, 0.0), (-1.216, -0.5203, 0.0), (-1.11, -0.5524, 0.0), (-1.0, -0.5632, 0.0), (-0.8901, -0.5524, 0.0), (-0.7845, -0.5203, 0.0), (-0.6871, -0.4683, 0.0), (-0.6017, -0.3983, 0.0), (-0.5317, -0.3129, 0.0), (-0.4797, -0.2155, 0.0), (-0.4476, -0.1099, 0.0), (-0.4368, -4.033e-09, 0.0), (-0.4476, 0.1099, 0.0), (-0.4797, 0.2155, 0.0), (-0.5317, 0.3129, 0.0), (-0.6017, 0.3983, 0.0), (-0.6871, 0.4683, 0.0), (-0.7845, 0.5203, 0.0), (-0.8901, 0.5524, 0.0), (1.0, 0.5632, 0.0), (0.8901, 0.5524, 0.0), (0.7845, 0.5203, 0.0), (0.6871, 0.4683, 0.0), (0.6017, 0.3983, 0.0), (0.5317, 0.3129, 0.0), (0.4797, 0.2155, 0.0), (0.4476, 0.1099, 0.0), (0.4368, -4.033e-09, 0.0), (0.4476, -0.1099, 0.0), (0.4797, -0.2155, 0.0), (0.5317, -0.3129, 0.0), (0.6017, -0.3983, 0.0), (0.6871, -0.4683, 0.0), (0.7845, -0.5203, 0.0), (0.8901, -0.5524, 0.0), (1.0, -0.5632, 0.0), (1.11, -0.5524, 0.0), (1.216, -0.5203, 0.0), (1.313, -0.4683, 0.0), (1.398, -0.3983, 0.0), (1.468, -0.3129, 0.0), (1.52, -0.2155, 0.0), (1.552, -0.1099, 0.0), (1.563, -4.033e-09, 0.0), (1.552, 0.1099, 0.0), (1.52, 0.2155, 0.0), (1.468, 0.3129, 0.0), (1.398, 0.3983, 0.0), (1.313, 0.4683, 0.0), (1.216, 0.5203, 0.0), (1.11, 0.5524, 0.0)], [(35, 36), (37, 35), (38, 37), (39, 38), (40, 39), (41, 40), (42, 41), (43, 42), (44, 43), (45, 44), (46, 45), (47, 46), (48, 47), (49, 48), (50, 49), (51, 50), (51, 52), (36, 53), (54, 52), (55, 54), (56, 55), (57, 56), (58, 57), (59, 58), (60, 59), (61, 60), (62, 61), (63, 62), (64, 63), (65, 64), (66, 65), (67, 66), (68, 67), (53, 68), (1, 0), (2, 1), (3, 2), (4, 3), (5, 4), (6, 5), (7, 6), (8, 7), (9, 8), (10, 9), (11, 10), (12, 11), (13, 12), (14, 13), (15, 14), (16, 15), (16, 19), (0, 18), (20, 19), (21, 20), (22, 21), (23, 22), (24, 23), (25, 24), (26, 25), (27, 26), (28, 27), (29, 28), (30, 29), (31, 30), (32, 31), (33, 32), (34, 33), (18, 34), (1, 35), (36, 0), (2, 37), (3, 38), (4, 39), (5, 40), (6, 41), (7, 42), (8, 43), (9, 44), (10, 45), (11, 46), (12, 47), (13, 48), (14, 49), (15, 50), (16, 51), (19, 52), (53, 18), (20, 54), (21, 55), (22, 56), (23, 57), (24, 58), (25, 59), (26, 60), (27, 61), (28, 62), (29, 63), (30, 64), (31, 65), (32, 66), (33, 67), (34, 68), (70, 69), (71, 70), (72, 71), (73, 72), (74, 73), (75, 74), (76, 75), (77, 76), (78, 77), (79, 78), (80, 79), (81, 80), (82, 81), (83, 82), (84, 83), (85, 84), (86, 85), (87, 86), (88, 87), (89, 88), (90, 89), (91, 90), (92, 91), (93, 92), (94, 93), (95, 94), (96, 95), (97, 96), (98, 97), (99, 98), (100, 99), (69, 100), (102, 101), (103, 102), (104, 103), (105, 104), (106, 105), (107, 106), (108, 107), (109, 108), (110, 109), (111, 110), (112, 111), (113, 112), (114, 113), (115, 114), (116, 115), (117, 116), (118, 117), (119, 118), (120, 119), (121, 120), (122, 121), (123, 122), (124, 123), (125, 124), (126, 125), (127, 126), (128, 127), (129, 128), (130, 129), (131, 130), (132, 131), (101, 132)], [])
me_circle_007.update()
me_circle_013 = bpy.data.meshes.new('Circle.013')
me_circle_013.from_pydata([(0.0, 0.5218, 0.0), (-0.1028, 0.5169, 0.0), (-0.2077, 0.5015, 0.0), (-0.3165, 0.4737, 0.0), (-0.4305, 0.4305, 0.0), (-0.5508, 0.368, 0.0), (-0.6807, 0.2819, 0.0), (-0.8361, 0.1617, 0.0), (-0.8391, -0.1669, 0.0), (-0.6807, -0.2819, 0.0), (-0.5508, -0.368, 0.0), (-0.4305, -0.4305, 0.0), (-0.3165, -0.4737, 0.0), (-0.2077, -0.5015, 0.0), (-0.1028, -0.5169, 0.0), (0.0, -0.5218, 0.0), (0.1028, -0.5169, 0.0), (0.2077, -0.5015, 0.0), (0.3165, -0.4737, 0.0), (0.4305, -0.4305, 0.0), (0.5508, -0.368, 0.0), (0.6807, -0.2819, 0.0), (0.8352, -0.1651, 0.0), (0.8334, 0.1597, 0.0), (0.6807, 0.2819, 0.0), (0.5508, 0.368, 0.0), (0.4305, 0.4305, 0.0), (0.3165, 0.4737, 0.0), (0.2077, 0.5015, 0.0), (0.1028, 0.5169, 0.0), (0.0, 0.2935, 0.0), (-0.05727, 0.2879, 0.0), (-0.1123, 0.2712, 0.0), (-0.1631, 0.2441, 0.0), (-0.2076, 0.2076, 0.0), (-0.2441, 0.1631, 0.0), (-0.2712, 0.1123, 0.0), (-0.2879, 0.05727, 0.0), (-0.2935, 0.0, 0.0), (-0.2879, -0.05727, 0.0), (-0.2712, -0.1123, 0.0), (-0.2441, -0.1631, 0.0), (-0.2076, -0.2076, 0.0), (-0.1631, -0.2441, 0.0), (-0.1123, -0.2712, 0.0), (-0.05727, -0.2879, 0.0), (0.0, -0.2935, 0.0), (0.05727, -0.2879, 0.0), (0.1123, -0.2712, 0.0), (0.1631, -0.2441, 0.0), (0.2076, -0.2076, 0.0), (0.2441, -0.1631, 0.0), (0.2712, -0.1123, 0.0), (0.2879, -0.05727, 0.0), (0.2935, 0.0, 0.0), (0.2879, 0.05727, 0.0), (0.2712, 0.1123, 0.0), (0.2441, 0.1631, 0.0), (0.2076, 0.2076, 0.0), (0.1631, 0.2441, 0.0), (0.1123, 0.2712, 0.0), (0.05727, 0.2879, 0.0), (-0.9436, 0.05571, 0.0), (-0.945, -0.05709, 0.0), (-0.9644, 0.02021, 0.0), (-0.9649, -0.02108, 0.0), (0.944, -0.05614, 0.0), (0.9428, 0.05489, 0.0), (0.9643, -0.02071, 0.0), (0.9639, 0.01992, 0.0)], [(1, 0), (2, 1), (3, 2), (4, 3), (5, 4), (6, 5), (7, 6), (9, 8), (10, 9), (11, 10), (12, 11), (13, 12), (14, 13), (15, 14), (16, 15), (17, 16), (18, 17), (19, 18), (20, 19), (21, 20), (22, 21), (24, 23), (25, 24), (26, 25), (27, 26), (28, 27), (29, 28), (0, 29), (31, 30), (32, 31), (33, 32), (34, 33), (35, 34), (36, 35), (37, 36), (38, 37), (39, 38), (40, 39), (41, 40), (42, 41), (43, 42), (44, 43), (45, 44), (46, 45), (47, 46), (48, 47), (49, 48), (50, 49), (51, 50), (52, 51), (53, 52), (54, 53), (55, 54), (56, 55), (57, 56), (58, 57), (59, 58), (60, 59), (61, 60), (30, 61), (62, 64), (64, 65), (65, 63), (66, 68), (68, 69), (69, 67), (62, 7), (63, 8), (66, 22), (67, 23)], [])
me_circle_013.update()
me_curve_002 = bpy.data.meshes.new('Curve.002')
me_curve_002.from_pydata([(-0.007395, -0.001141, 0.0), (-0.007259, 0.0003247, 0.0), (-0.00702, 0.001758, 0.0), (-0.006681, 0.003157, 0.0), (-0.006247, 0.004517, 0.0), (-0.005721, 0.005837, 0.0), (-0.005107, 0.007113, 0.0), (-0.004408, 0.008343, 0.0), (-0.003629, 0.009524, 0.0), (-0.002774, 0.01065, 0.0), (-0.001845, 0.01173, 0.0), (-0.0008479, 0.01274, 0.0), (0.0002149, 0.0137, 0.0), (0.001318, 0.01458, 0.0), (0.00248, 0.0154, 0.0), (0.003697, 0.01615, 0.0), (0.004966, 0.01683, 0.0), (0.006284, 0.01745, 0.0), (0.007647, 0.01799, 0.0), (0.009052, 0.01846, 0.0), (0.0105, 0.01884, 0.0), (0.01197, 0.01915, 0.0), (0.01348, 0.01937, 0.0), (0.01502, 0.01951, 0.0), (0.01659, 0.01955, 0.0), (0.01815, 0.01951, 0.0), (0.01969, 0.01937, 0.0), (0.0212, 0.01915, 0.0), (0.02268, 0.01884, 0.0), (0.02412, 0.01846, 0.0), (0.02552, 0.01799, 0.0), (0.02689, 0.01745, 0.0), (0.0282, 0.01683, 0.0), (0.02947, 0.01615, 0.0), (0.03069, 0.0154, 0.0), (0.03185, 0.01458, 0.0), (0.03296, 0.0137, 0.0), (0.03402, 0.01274, 0.0), (0.03502, 0.01173, 0.0), (0.03594, 0.01065, 0.0), (0.0368, 0.009525, 0.0), (0.03758, 0.008344, 0.0), (0.03828, 0.007114, 0.0), (0.03889, 0.005838, 0.0), (0.03942, 0.004519, 0.0), (0.03985, 0.003159, 0.0), (0.04019, 0.001762, 0.0), (0.04043, 0.0003295, 0.0), (0.04057, -0.001135, 0.0), (0.04059, -0.002647, 0.0), (0.04051, -0.004137, 0.0), (0.04031, -0.005602, 0.0), (0.04001, -0.007038, 0.0), (0.0396, -0.008443, 0.0), (0.0391, -0.009811, 0.0), (0.0385, -0.01114, 0.0), (0.0378, -0.01243, 0.0), (0.03702, -0.01366, 0.0), (0.03615, -0.01485, 0.0), (0.03519, -0.01599, 0.0), (0.03416, -0.01707, 0.0), (0.03303, -0.0181, 0.0), (0.03182, -0.01906, 0.0), (0.03055, -0.01995, 0.0), (0.02921, -0.02076, 0.0), (0.02781, -0.02149, 0.0), (0.02635, -0.02213, 0.0), (0.02483, -0.02269, 0.0), (0.02327, -0.02315, 0.0), (0.02166, -0.02352, 0.0), (0.02001, -0.02379, 0.0), (0.01831, -0.02395, 0.0), (0.01659, -0.024, 0.0), (0.01486, -0.02395, 0.0), (0.01317, -0.02379, 0.0), (0.01151, -0.02352, 0.0), (0.009903, -0.02315, 0.0), (0.008338, -0.02269, 0.0), (0.006823, -0.02213, 0.0), (0.005362, -0.02149, 0.0), (0.003959, -0.02076, 0.0), (0.002618, -0.01995, 0.0), (0.001342, -0.01906, 0.0), (0.0001371, -0.0181, 0.0), (-0.0009945, -0.01707, 0.0), (-0.002029, -0.01599, 0.0), (-0.002983, -0.01485, 0.0), (-0.003854, -0.01366, 0.0), (-0.004637, -0.01243, 0.0), (-0.005331, -0.01114, 0.0), (-0.005931, -0.009812, 0.0), (-0.006435, -0.008444, 0.0), (-0.006839, -0.00704, 0.0), (-0.00714, -0.005605, 0.0), (-0.007336, -0.004141, 0.0), (-0.007422, -0.002651, 0.0), (-0.04559, -0.01311, 0.0), (-0.04556, -0.01373, 0.0), (-0.04551, -0.01444, 0.0), (-0.04543, -0.01521, 0.0), (-0.04532, -0.01604, 0.0), (-0.04519, -0.01692, 0.0), (-0.04504, -0.01783, 0.0), (-0.04487, -0.01877, 0.0), (-0.04467, -0.01972, 0.0), (-0.04445, -0.02068, 0.0), (-0.04422, -0.02162, 0.0), (-0.04397, -0.02255, 0.0), (-0.0437, -0.02345, 0.0), (-0.04308, -0.0253, 0.0), (-0.0424, -0.02712, 0.0), (-0.04165, -0.02892, 0.0), (-0.04083, -0.0307, 0.0), (-0.03994, -0.03245, 0.0), (-0.03899, -0.03417, 0.0), (-0.03798, -0.03586, 0.0), (-0.03689, -0.03752, 0.0), (-0.03575, -0.03915, 0.0), (-0.03453, -0.04075, 0.0), (-0.03325, -0.04232, 0.0), (-0.03191, -0.04385, 0.0), (-0.03047, -0.04539, 0.0), (-0.02898, -0.04687, 0.0), (-0.02743, -0.0483, 0.0), (-0.02584, -0.04967, 0.0), (-0.02419, -0.051, 0.0), (-0.02249, -0.05226, 0.0), (-0.02074, -0.05347, 0.0), (-0.01895, -0.05463, 0.0), (-0.0171, -0.05572, 0.0), (-0.01521, -0.05676, 0.0), (-0.01327, -0.05774, 0.0), (-0.01128, -0.05866, 0.0), (-0.009158, -0.05956, 0.0), (-0.007006, -0.06038, 0.0), (-0.004826, -0.06112, 0.0), (-0.002621, -0.06178, 0.0), (-0.0003911, -0.06237, 0.0), (0.001862, -0.06288, 0.0), (0.004137, -0.06331, 0.0), (0.006433, -0.06367, 0.0), (0.008749, -0.06394, 0.0), (0.01108, -0.06414, 0.0), (0.01343, -0.06425, 0.0), (0.0158, -0.06429, 0.0), (0.01816, -0.06424, 0.0), (0.02051, -0.06412, 0.0), (0.02284, -0.06392, 0.0), (0.02516, -0.06364, 0.0), (0.02745, -0.06327, 0.0), (0.02973, -0.06284, 0.0), (0.03198, -0.06232, 0.0), (0.03421, -0.06172, 0.0), (0.03641, -0.06105, 0.0), (0.03859, -0.0603, 0.0), (0.04075, -0.05947, 0.0), (0.04287, -0.05857, 0.0), (0.04485, -0.05764, 0.0), (0.04679, -0.05665, 0.0), (0.04869, -0.05561, 0.0), (0.05053, -0.0545, 0.0), (0.05233, -0.05334, 0.0), (0.05407, -0.05213, 0.0), (0.05577, -0.05086, 0.0), (0.05742, -0.04953, 0.0), (0.05901, -0.04815, 0.0), (0.06056, -0.04672, 0.0), (0.06205, -0.04523, 0.0), (0.06348, -0.0437, 0.0), (0.06482, -0.04216, 0.0), (0.0661, -0.04059, 0.0), (0.06731, -0.03898, 0.0), (0.06846, -0.03735, 0.0), (0.06954, -0.03568, 0.0), (0.07056, -0.03398, 0.0), (0.07151, -0.03226, 0.0), (0.07239, -0.03051, 0.0), (0.07321, -0.02874, 0.0), (0.07396, -0.02693, 0.0), (0.07465, -0.02511, 0.0), (0.07526, -0.02326, 0.0), (0.07555, -0.02232, 0.0), (0.07582, -0.02137, 0.0), (0.07606, -0.02043, 0.0), (0.07629, -0.01948, 0.0), (0.07651, -0.01853, 0.0), (0.0767, -0.01758, 0.0), (0.07688, -0.01663, 0.0), (0.07703, -0.01567, 0.0), (0.07717, -0.01472, 0.0), (0.07729, -0.01376, 0.0), (0.0774, -0.0128, 0.0), (0.07748, -0.01185, 0.0), (0.07754, -0.0109, 0.0), (0.07759, -0.009959, 0.0), (0.07762, -0.009015, 0.0), (0.07763, -0.008071, 0.0), (0.07763, -0.007126, 0.0), (0.07761, -0.006182, 0.0), (0.07757, -0.005237, 0.0), (0.07751, -0.004293, 0.0), (0.07744, -0.003348, 0.0), (0.07735, -0.002403, 0.0), (0.07724, -0.001459, 0.0), (0.07711, -0.0005145, 0.0), (0.07682, 0.001316, 0.0), (0.07647, 0.003127, 0.0), (0.07605, 0.004919, 0.0), (0.07557, 0.006689, 0.0), (0.07503, 0.008439, 0.0), (0.07443, 0.01017, 0.0), (0.07377, 0.01187, 0.0), (0.07306, 0.01356, 0.0), (0.07228, 0.01521, 0.0), (0.07144, 0.01685, 0.0), (0.07055, 0.01846, 0.0), (0.0696, 0.02005, 0.0), (0.06868, 0.02148, 0.0), (0.06772, 0.02288, 0.0), (0.06671, 0.02425, 0.0), (0.06567, 0.02559, 0.0), (0.06458, 0.0269, 0.0), (0.06346, 0.02818, 0.0), (0.06229, 0.02942, 0.0), (0.06109, 0.03063, 0.0), (0.05984, 0.03182, 0.0), (0.05856, 0.03296, 0.0), (0.05724, 0.03408, 0.0), (0.05589, 0.03516, 0.0), (0.05589, 0.03516, 0.0), (0.05589, 0.03516, 0.0), (0.05589, 0.03516, 0.0), (0.05589, 0.03516, 0.0), (0.05589, 0.03517, 0.0), (0.05589, 0.03517, 0.0), (0.0559, 0.03517, 0.0), (0.0559, 0.03517, 0.0), (0.0559, 0.03517, 0.0), (0.0559, 0.03517, 0.0), (0.0559, 0.03517, 0.0), (0.0559, 0.03517, 0.0), (0.0004122, 0.07777, 0.0), (0.0003999, 0.07778, 0.0), (0.0003879, 0.07779, 0.0), (0.0003761, 0.0778, 0.0), (0.0003644, 0.07781, 0.0), (0.0003529, 0.07782, 0.0), (0.0003414, 0.07783, 0.0), (0.0003298, 0.07783, 0.0), (0.000318, 0.07784, 0.0), (0.0003061, 0.07785, 0.0), (0.0002938, 0.07786, 0.0), (0.0002812, 0.07787, 0.0), (0.0002682, 0.07788, 0.0), (-0.000691, 0.07852, 0.0), (-0.001738, 0.07904, 0.0), (-0.002856, 0.07945, 0.0), (-0.004029, 0.07974, 0.0), (-0.005242, 0.07991, 0.0), (-0.006479, 0.07997, 0.0), (-0.007723, 0.07991, 0.0), (-0.008958, 0.07973, 0.0), (-0.01017, 0.07944, 0.0), (-0.01134, 0.07903, 0.0), (-0.01246, 0.07851, 0.0), (-0.0135, 0.07786, 0.0), (-0.01444, 0.07712, 0.0), (-0.01522, 0.07631, 0.0), (-0.01585, 0.07545, 0.0), (-0.01633, 0.07455, 0.0), (-0.01666, 0.07362, 0.0), (-0.01682, 0.07268, 0.0), (-0.01683, 0.07173, 0.0), (-0.01667, 0.07079, 0.0), (-0.01635, 0.06988, 0.0), (-0.01587, 0.069, 0.0), (-0.01522, 0.06817, 0.0), (-0.01441, 0.0674, 0.0), (-0.01441, 0.0674, 0.0), (-0.01441, 0.0674, 0.0), (-0.01441, 0.06739, 0.0), (-0.01441, 0.06739, 0.0), (-0.01441, 0.06739, 0.0), (-0.01441, 0.06739, 0.0), (-0.01442, 0.06739, 0.0), (-0.01442, 0.06738, 0.0), (-0.01442, 0.06738, 0.0), (-0.01442, 0.06738, 0.0), (-0.01442, 0.06738, 0.0), (-0.01442, 0.06738, 0.0), (0.008721, 0.04857, 0.0), (-0.06182, 0.04849, 0.0), (-0.06191, 0.04849, 0.0), (-0.06336, 0.04841, 0.0), (-0.06479, 0.04818, 0.0), (-0.06618, 0.04781, 0.0), (-0.06751, 0.04732, 0.0), (-0.06877, 0.0467, 0.0), (-0.06995, 0.04597, 0.0), (-0.07104, 0.04514, 0.0), (-0.07201, 0.04422, 0.0), (-0.07285, 0.04322, 0.0), (-0.07355, 0.04215, 0.0), (-0.07409, 0.04101, 0.0), (-0.07446, 0.03983, 0.0), (-0.07464, 0.03861, 0.0), (-0.07461, 0.03745, 0.0), (-0.0744, 0.03634, 0.0), (-0.07401, 0.0353, 0.0), (-0.07344, 0.03434, 0.0), (-0.07272, 0.03347, 0.0), (-0.07184, 0.03271, 0.0), (-0.07082, 0.03205, 0.0), (-0.06968, 0.03152, 0.0), (-0.06842, 0.03113, 0.0), (-0.06704, 0.03088, 0.0), (-0.06557, 0.0308, 0.0), (-0.06557, 0.0308, 0.0), (-0.06557, 0.03079, 0.0), (-0.06558, 0.03079, 0.0), (-0.06558, 0.03079, 0.0), (-0.06558, 0.03079, 0.0), (-0.06558, 0.03078, 0.0), (-0.06558, 0.03078, 0.0), (-0.06558, 0.03078, 0.0), (-0.06558, 0.03078, 0.0), (-0.06558, 0.03078, 0.0), (-0.06558, 0.03077, 0.0), (-0.06558, 0.03077, 0.0), (-0.02983, 0.03084, 0.0), (-0.09363, -0.01812, 0.0), (-0.09365, -0.01813, 0.0), (-0.09367, -0.01815, 0.0), (-0.09369, -0.01816, 0.0), (-0.09371, -0.01818, 0.0), (-0.09373, -0.01819, 0.0), (-0.09375, -0.01821, 0.0), (-0.09377, -0.01822, 0.0), (-0.0938, -0.01824, 0.0), (-0.09382, -0.01825, 0.0), (-0.09384, -0.01827, 0.0), (-0.09385, -0.01828, 0.0), (-0.09387, -0.0183, 0.0), (-0.09529, -0.01951, 0.0), (-0.09654, -0.02083, 0.0), (-0.0976, -0.02224, 0.0), (-0.09847, -0.02371, 0.0), (-0.09916, -0.02523, 0.0), (-0.09964, -0.02677, 0.0), (-0.09992, -0.02832, 0.0), (-0.09999, -0.02985, 0.0), (-0.09984, -0.03135, 0.0), (-0.09947, -0.03279, 0.0), (-0.09888, -0.03415, 0.0), (-0.09805, -0.03542, 0.0), (-0.097, -0.03655, 0.0), (-0.09579, -0.03747, 0.0), (-0.09445, -0.03819, 0.0), (-0.09299, -0.03871, 0.0), (-0.09145, -0.03902, 0.0), (-0.08983, -0.03912, 0.0), (-0.08817, -0.03902, 0.0), (-0.08648, -0.03872, 0.0), (-0.08479, -0.03821, 0.0), (-0.08312, -0.03749, 0.0), (-0.0815, -0.03657, 0.0), (-0.07994, -0.03545, 0.0), (-0.07925, -0.03489, 0.0), (-0.07736, -0.03334, 0.0), (-0.0745, -0.03099, 0.0), (-0.07091, -0.02806, 0.0), (-0.06684, -0.02473, 0.0), (-0.06253, -0.0212, 0.0), (-0.05822, -0.01767, 0.0), (-0.05415, -0.01434, 0.0), (-0.05056, -0.01141, 0.0), (-0.0477, -0.009065, 0.0), (-0.0458, -0.007515, 0.0), (-0.04512, -0.006954, 0.0), (-0.04513, -0.007031, 0.0), (-0.04516, -0.00725, 0.0), (-0.0452, -0.007592, 0.0), (-0.04525, -0.008037, 0.0), (-0.04531, -0.008568, 0.0), (-0.04537, -0.009166, 0.0), (-0.04543, -0.009812, 0.0), (-0.04548, -0.01049, 0.0), (-0.04553, -0.01117, 0.0), (-0.04557, -0.01185, 0.0), (-0.04559, -0.0125, 0.0), (0.04389, -0.02599, 0.0), (0.04204, -0.02775, 0.0), (0.04007, -0.02938, 0.0), (0.038, -0.03086, 0.0), (0.03583, -0.03221, 0.0), (0.03357, -0.03341, 0.0), (0.03123, -0.03446, 0.0), (0.02881, -0.03536, 0.0), (0.02632, -0.0361, 0.0), (0.02377, -0.03669, 0.0), (0.02116, -0.03711, 0.0), (0.0185, -0.03737, 0.0), (0.0158, -0.03746, 0.0), (0.0131, -0.03738, 0.0), (0.01044, -0.03713, 0.0), (0.007828, -0.03672, 0.0), (0.005272, -0.03614, 0.0), (0.002781, -0.03541, 0.0), (0.000359, -0.03451, 0.0), (-0.001985, -0.03347, 0.0), (-0.004245, -0.03228, 0.0), (-0.006414, -0.03094, 0.0), (-0.008484, -0.02946, 0.0), (-0.01045, -0.02784, 0.0), (-0.0123, -0.02608, 0.0), (-0.01316, -0.02518, 0.0), (-0.01398, -0.02426, 0.0), (-0.01476, -0.02332, 0.0), (-0.01549, -0.02236, 0.0), (-0.01619, -0.02138, 0.0), (-0.01685, -0.02038, 0.0), (-0.01748, -0.01937, 0.0), (-0.01806, -0.01834, 0.0), (-0.0186, -0.01729, 0.0), (-0.01909, -0.01623, 0.0), (-0.01955, -0.01516, 0.0), (-0.01997, -0.01408, 0.0), (-0.02034, -0.013, 0.0), (-0.02067, -0.01192, 0.0), (-0.02096, -0.01082, 0.0), (-0.02121, -0.009716, 0.0), (-0.02142, -0.008604, 0.0), (-0.02159, -0.007485, 0.0), (-0.02171, -0.00636, 0.0), (-0.0218, -0.005229, 0.0), (-0.02184, -0.004093, 0.0), (-0.02185, -0.002953, 0.0), (-0.02181, -0.00181, 0.0), (-0.02173, -0.0006648, 0.0), (-0.02162, 0.0004513, 0.0), (-0.02146, 0.001558, 0.0), (-0.02127, 0.002655, 0.0), (-0.02104, 0.003741, 0.0), (-0.02077, 0.004816, 0.0), (-0.02047, 0.005878, 0.0), (-0.02012, 0.006928, 0.0), (-0.01975, 0.007965, 0.0), (-0.01933, 0.008987, 0.0), (-0.01889, 0.009994, 0.0), (-0.0184, 0.01099, 0.0), (-0.01789, 0.01196, 0.0), (-0.01735, 0.0129, 0.0), (-0.01678, 0.01383, 0.0), (-0.01617, 0.01474, 0.0), (-0.01554, 0.01564, 0.0), (-0.01487, 0.01651, 0.0), (-0.01417, 0.01737, 0.0), (-0.01344, 0.01821, 0.0), (-0.01268, 0.01903, 0.0), (-0.01189, 0.01983, 0.0), (-0.01108, 0.02061, 0.0), (-0.01023, 0.02137, 0.0), (-0.009353, 0.02211, 0.0), (-0.007571, 0.02347, 0.0), (-0.005714, 0.02473, 0.0), (-0.003789, 0.02587, 0.0), (-0.0018, 0.0269, 0.0), (0.0002481, 0.02782, 0.0), (0.002349, 0.02862, 0.0), (0.004499, 0.0293, 0.0), (0.006691, 0.02986, 0.0), (0.008921, 0.0303, 0.0), (0.01118, 0.03062, 0.0), (0.01347, 0.03081, 0.0), (0.01579, 0.03088, 0.0), (0.0181, 0.03082, 0.0), (0.02039, 0.03063, 0.0), (0.02265, 0.03032, 0.0), (0.02489, 0.02989, 0.0), (0.02708, 0.02933, 0.0), (0.02923, 0.02866, 0.0), (0.03133, 0.02786, 0.0), (0.03338, 0.02695, 0.0), (0.03537, 0.02593, 0.0), (0.03729, 0.02479, 0.0), (0.03915, 0.02354, 0.0), (0.04093, 0.02218, 0.0), (0.04181, 0.02144, 0.0), (0.04265, 0.02069, 0.0), (0.04347, 0.01991, 0.0), (0.04426, 0.01911, 0.0), (0.04502, 0.0183, 0.0), (0.04574, 0.01746, 0.0), (0.04644, 0.0166, 0.0), (0.04711, 0.01573, 0.0), (0.04774, 0.01484, 0.0), (0.04835, 0.01393, 0.0), (0.04892, 0.01301, 0.0), (0.04946, 0.01206, 0.0), (0.04998, 0.01109, 0.0), (0.05046, 0.0101, 0.0), (0.05091, 0.009094, 0.0), (0.05132, 0.008074, 0.0), (0.0517, 0.007039, 0.0), (0.05204, 0.005991, 0.0), (0.05235, 0.004929, 0.0), (0.05262, 0.003855, 0.0), (0.05285, 0.002769, 0.0), (0.05304, 0.001672, 0.0), (0.0532, 0.0005635, 0.0), (0.05332, -0.0005552, 0.0), (0.0534, -0.001699, 0.0), (0.05343, -0.002841, 0.0), (0.05343, -0.003979, 0.0), (0.05338, -0.005113, 0.0), (0.05329, -0.006243, 0.0), (0.05317, -0.007367, 0.0), (0.053, -0.008485, 0.0), (0.05279, -0.009597, 0.0), (0.05254, -0.0107, 0.0), (0.05225, -0.0118, 0.0), (0.05192, -0.01288, 0.0), (0.05155, -0.01396, 0.0), (0.05113, -0.01504, 0.0), (0.05067, -0.01612, 0.0), (0.05018, -0.01718, 0.0), (0.04964, -0.01823, 0.0), (0.04906, -0.01926, 0.0), (0.04844, -0.02027, 0.0), (0.04778, -0.02127, 0.0), (0.04708, -0.02225, 0.0), (0.04634, -0.02322, 0.0), (0.04556, -0.02416, 0.0), (0.04474, -0.02509, 0.0)], [], [(23, 25, 24), (22, 25, 23), (22, 26, 25), (21, 26, 22), (21, 27, 26), (20, 27, 21), (20, 28, 27), (19, 28, 20), (19, 29, 28), (18, 29, 19), (18, 30, 29), (17, 30, 18), (17, 31, 30), (16, 31, 17), (16, 32, 31), (15, 32, 16), (15, 33, 32), (14, 33, 15), (14, 34, 33), (13, 34, 14), (13, 35, 34), (12, 35, 13), (12, 36, 35), (11, 36, 12), (11, 37, 36), (11, 38, 37), (10, 38, 11), (10, 39, 38), (9, 39, 10), (9, 40, 39), (8, 40, 9), (8, 41, 40), (7, 41, 8), (7, 42, 41), (6, 42, 7), (6, 43, 42), (5, 43, 6), (5, 44, 43), (4, 44, 5), (4, 45, 44), (3, 45, 4), (3, 46, 45), (2, 46, 3), (2, 47, 46), (1, 47, 2), (1, 48, 47), (0, 48, 1), (0, 49, 48), (95, 49, 0), (95, 50, 49), (94, 50, 95), (94, 51, 50), (93, 51, 94), (93, 52, 51), (92, 52, 93), (92, 53, 52), (91, 53, 92), (91, 54, 53), (90, 54, 91), (90, 55, 54), (89, 55, 90), (89, 56, 55), (88, 56, 89), (88, 57, 56), (87, 57, 88), (87, 58, 57), (86, 58, 87), (86, 59, 58), (85, 59, 86), (84, 59, 85), (84, 60, 59), (83, 60, 84), (83, 61, 60), (82, 61, 83), (82, 62, 61), (81, 62, 82), (81, 63, 62), (80, 63, 81), (80, 64, 63), (79, 64, 80), (79, 65, 64), (78, 65, 79), (78, 66, 65), (77, 66, 78), (77, 67, 66), (76, 67, 77), (76, 68, 67), (75, 68, 76), (75, 69, 68), (74, 69, 75), (74, 70, 69), (73, 70, 74), (73, 71, 70), (72, 71, 73), (260, 258, 259), (260, 257, 258), (261, 257, 260), (261, 256, 257), (262, 256, 261), (262, 255, 256), (263, 255, 262), (263, 254, 255), (264, 254, 263), (264, 253, 254), (265, 253, 264), (265, 252, 253), (265, 251, 252), (266, 251, 265), (266, 250, 251), (266, 249, 250), (266, 248, 249), (266, 247, 248), (266, 246, 247), (266, 245, 246), (266, 244, 245), (266, 243, 244), (266, 242, 243), (266, 241, 242), (266, 240, 241), (267, 240, 266), (268, 240, 267), (269, 240, 268), (270, 240, 269), (271, 240, 270), (272, 240, 271), (273, 240, 272), (274, 240, 273), (275, 240, 274), (276, 240, 275), (277, 240, 276), (278, 240, 277), (279, 240, 278), (280, 240, 279), (281, 240, 280), (282, 240, 281), (283, 240, 282), (284, 240, 283), (285, 240, 284), (286, 240, 285), (287, 240, 286), (288, 240, 287), (289, 240, 288), (290, 240, 289), (291, 240, 290), (293, 291, 292), (293, 240, 291), (294, 240, 293), (295, 240, 294), (296, 240, 295), (297, 240, 296), (298, 240, 297), (299, 240, 298), (300, 240, 299), (301, 240, 300), (302, 240, 301), (303, 240, 302), (304, 240, 303), (305, 240, 304), (306, 240, 305), (307, 240, 306), (308, 240, 307), (309, 240, 308), (309, 239, 240), (309, 238, 239), (309, 237, 238), (309, 236, 237), (309, 235, 236), (309, 234, 235), (309, 233, 234), (309, 232, 233), (309, 231, 232), (309, 230, 231), (309, 229, 230), (309, 228, 229), (309, 227, 228), (310, 227, 309), (310, 226, 227), (311, 226, 310), (311, 225, 226), (312, 225, 311), (313, 225, 312), (313, 224, 225), (314, 474, 313), (474, 224, 313), (315, 474, 314), (316, 329, 315), (329, 474, 315), (329, 473, 474), (475, 224, 474), (316, 328, 329), (330, 466, 329), (466, 467, 329), (467, 468, 329), (468, 469, 329), (469, 470, 329), (470, 471, 329), (471, 472, 329), (472, 473, 329), (476, 224, 475), (317, 328, 316), (318, 328, 317), (319, 320, 318), (320, 328, 318), (321, 322, 320), (322, 323, 320), (323, 328, 320), (324, 328, 323), (325, 328, 324), (326, 328, 325), (327, 328, 326), (476, 223, 224), (477, 223, 476), (478, 223, 477), (479, 223, 478), (479, 222, 223), (480, 222, 479), (481, 222, 480), (481, 221, 222), (482, 221, 481), (483, 221, 482), (330, 465, 466), (483, 220, 221), (484, 220, 483), (330, 464, 465), (484, 219, 220), (485, 219, 484), (330, 463, 464), (485, 218, 219), (486, 218, 485), (330, 462, 463), (486, 217, 218), (487, 217, 486), (330, 461, 462), (487, 216, 217), (488, 216, 487), (330, 460, 461), (489, 216, 488), (330, 459, 460), (489, 215, 216), (490, 215, 489), (330, 458, 459), (491, 215, 490), (330, 457, 458), (491, 214, 215), (492, 214, 491), (330, 456, 457), (493, 214, 492), (330, 455, 456), (493, 213, 214), (494, 213, 493), (330, 454, 455), (495, 213, 494), (330, 453, 454), (495, 212, 213), (496, 212, 495), (330, 452, 453), (497, 212, 496), (330, 451, 452), (497, 211, 212), (498, 211, 497), (330, 450, 451), (499, 211, 498), (330, 449, 450), (499, 210, 211), (500, 210, 499), (330, 448, 449), (500, 209, 210), (501, 209, 500), (330, 447, 448), (502, 209, 501), (330, 446, 447), (502, 208, 209), (503, 208, 502), (330, 445, 446), (504, 208, 503), (330, 444, 445), (504, 207, 208), (505, 207, 504), (330, 443, 444), (506, 207, 505), (506, 206, 207), (330, 442, 443), (507, 206, 506), (330, 441, 442), (507, 205, 206), (508, 205, 507), (330, 440, 441), (509, 205, 508), (330, 439, 440), (509, 204, 205), (510, 204, 509), (330, 438, 439), (510, 203, 204), (511, 203, 510), (330, 378, 438), (378, 437, 438), (511, 202, 203), (512, 202, 511), (378, 436, 437), (512, 201, 202), (513, 201, 512), (378, 435, 436), (513, 200, 201), (514, 200, 513), (378, 434, 435), (514, 199, 200), (515, 199, 514), (378, 433, 434), (515, 198, 199), (515, 197, 198), (516, 197, 515), (378, 432, 433), (330, 377, 378), (379, 432, 378), (380, 432, 379), (516, 196, 197), (381, 432, 380), (517, 196, 516), (381, 431, 432), (330, 376, 377), (382, 431, 381), (383, 431, 382), (517, 195, 196), (518, 195, 517), (384, 431, 383), (384, 430, 431), (518, 194, 195), (330, 375, 376), (385, 430, 384), (519, 194, 518), (385, 429, 430), (386, 429, 385), (519, 193, 194), (387, 429, 386), (520, 193, 519), (387, 428, 429), (520, 192, 193), (388, 428, 387), (330, 374, 375), (521, 192, 520), (521, 191, 192), (389, 428, 388), (389, 427, 428), (96, 427, 389), (521, 190, 191), (522, 190, 521), (96, 426, 427), (97, 426, 96), (98, 426, 97), (522, 189, 190), (523, 189, 522), (98, 425, 426), (330, 373, 374), (99, 425, 98), (523, 188, 189), (524, 188, 523), (99, 424, 425), (100, 424, 99), (524, 187, 188), (101, 424, 100), (525, 187, 524), (101, 423, 424), (525, 186, 187), (102, 423, 101), (526, 186, 525), (102, 422, 423), (526, 185, 186), (330, 372, 373), (103, 422, 102), (331, 372, 330), (332, 372, 331), (333, 372, 332), (334, 372, 333), (335, 372, 334), (336, 372, 335), (337, 372, 336), (338, 372, 337), (527, 185, 526), (339, 372, 338), (340, 372, 339), (341, 372, 340), (342, 372, 341), (343, 372, 342), (103, 421, 422), (527, 184, 185), (104, 421, 103), (528, 184, 527), (104, 420, 421), (528, 183, 184), (344, 372, 343), (105, 420, 104), (529, 183, 528), (105, 419, 420), (529, 182, 183), (106, 419, 105), (345, 372, 344), (345, 371, 372), (530, 182, 529), (530, 181, 182), (106, 418, 419), (107, 418, 106), (346, 371, 345), (531, 181, 530), (531, 180, 181), (107, 417, 418), (108, 417, 107), (532, 180, 531), (532, 179, 180), (108, 416, 417), (109, 416, 108), (347, 371, 346), (533, 179, 532), (109, 415, 416), (347, 370, 371), (390, 179, 533), (390, 178, 179), (109, 414, 415), (348, 370, 347), (110, 414, 109), (391, 178, 390), (110, 413, 414), (349, 370, 348), (391, 177, 178), (111, 413, 110), (392, 177, 391), (111, 412, 413), (349, 369, 370), (350, 369, 349), (392, 176, 177), (112, 412, 111), (393, 176, 392), (112, 411, 412), (351, 369, 350), (393, 175, 176), (113, 411, 112), (394, 175, 393), (113, 410, 411), (351, 368, 369), (352, 368, 351), (395, 175, 394), (395, 174, 175), (113, 409, 410), (114, 409, 113), (353, 368, 352), (353, 367, 368), (396, 174, 395), (114, 408, 409), (396, 173, 174), (354, 367, 353), (115, 408, 114), (397, 173, 396), (115, 407, 408), (354, 366, 367), (398, 173, 397), (115, 406, 407), (355, 366, 354), (355, 365, 366), (398, 172, 173), (116, 406, 115), (399, 172, 398), (116, 405, 406), (356, 365, 355), (356, 364, 365), (400, 172, 399), (116, 404, 405), (401, 172, 400), (116, 403, 404), (401, 171, 172), (402, 171, 401), (116, 402, 403), (116, 171, 402), (357, 364, 356), (357, 363, 364), (117, 171, 116), (358, 363, 357), (358, 362, 363), (359, 362, 358), (359, 361, 362), (117, 170, 171), (360, 361, 359), (118, 170, 117), (118, 169, 170), (119, 169, 118), (119, 168, 169), (120, 168, 119), (120, 167, 168), (121, 167, 120), (121, 166, 167), (122, 166, 121), (122, 165, 166), (123, 165, 122), (123, 164, 165), (124, 164, 123), (124, 163, 164), (125, 163, 124), (125, 162, 163), (126, 162, 125), (126, 161, 162), (127, 161, 126), (127, 160, 161), (128, 160, 127), (128, 159, 160), (129, 159, 128), (129, 158, 159), (130, 158, 129), (130, 157, 158), (131, 157, 130), (131, 156, 157), (132, 156, 131), (132, 155, 156), (133, 155, 132), (133, 154, 155), (134, 154, 133), (134, 153, 154), (135, 153, 134), (135, 152, 153), (136, 152, 135), (136, 151, 152), (137, 151, 136), (137, 150, 151), (138, 150, 137), (138, 149, 150), (139, 149, 138), (139, 148, 149), (140, 148, 139), (140, 147, 148), (141, 147, 140), (141, 146, 147), (142, 146, 141), (142, 145, 146), (143, 145, 142), (143, 144, 145)])
me_curve_002.polygons.foreach_set('material_index', [0, 0, 0, 0, 0, 0, 0, 0, 0, 0, 0, 0, 0, 0, 0, 0, 0, 0, 0, 0, 0, 0, 0, 0, 0, 0, 0, 0, 0, 0, 0, 0, 0, 0, 0, 0, 0, 0, 0, 0, 0, 0, 0, 0, 0, 0, 0, 0, 0, 0, 0, 0, 0, 0, 0, 0, 0, 0, 0, 0, 0, 0, 0, 0, 0, 0, 0, 0, 0, 0, 0, 0, 0, 0, 0, 0, 0, 0, 0, 0, 0, 0, 0, 0, 0, 0, 0, 0, 0, 0, 0, 0, 0, 0, 1, 1, 1, 1, 1, 1, 1, 1, 1, 1, 1, 1, 1, 1, 1, 1, 1, 1, 1, 1, 1, 1, 1, 1, 1, 1, 1, 1, 1, 1, 1, 1, 1, 1, 1, 1, 1, 1, 1, 1, 1, 1, 1, 1, 1, 1, 1, 1, 1, 1, 1, 1, 1, 1, 1, 1, 1, 1, 1, 1, 1, 1, 1, 1, 1, 1, 1, 1, 1, 1, 1, 1, 1, 1, 1, 1, 1, 1, 1, 1, 1, 1, 1, 1, 1, 1, 1, 1, 1, 1, 1, 1, 1, 1, 1, 1, 1, 1, 1, 1, 1, 1, 1, 1, 1, 1, 1, 1, 1, 1, 1, 1, 1, 1, 1, 1, 1, 1, 1, 1, 1, 1, 1, 1, 1, 1, 1, 1, 1, 1, 1, 1, 1, 1, 1, 1, 1, 1, 1, 1, 1, 1, 1, 1, 1, 1, 1, 1, 1, 1, 1, 1, 1, 1, 1, 1, 1, 1, 1, 1, 1, 1, 1, 1, 1, 1, 1, 1, 1, 1, 1, 1, 1, 1, 1, 1, 1, 1, 1, 1, 1, 1, 1, 1, 1, 1, 1, 1, 1, 1, 1, 1, 1, 1, 1, 1, 1, 1, 1, 1, 1, 1, 1, 1, 1, 1, 1, 1, 1, 1, 1, 1, 1, 1, 1, 1, 1, 1, 1, 1, 1, 1, 1, 1, 1, 1, 1, 1, 1, 1, 1, 1, 1, 1, 1, 1, 1, 1, 1, 1, 1, 1, 1, 1, 1, 1, 1, 1, 1, 1, 1, 1, 1, 1, 1, 1, 1, 1, 1, 1, 1, 1, 1, 1, 1, 1, 1, 1, 1, 1, 1, 1, 1, 1, 1, 1, 1, 1, 1, 1, 1, 1, 1, 1, 1, 1, 1, 1, 1, 1, 1, 1, 1, 1, 1, 1, 1, 1, 1, 1, 1, 1, 1, 1, 1, 1, 1, 1, 1, 1, 1, 1, 1, 1, 1, 1, 1, 1, 1, 1, 1, 1, 1, 1, 1, 1, 1, 1, 1, 1, 1, 1, 1, 1, 1, 1, 1, 1, 1, 1, 1, 1, 1, 1, 1, 1, 1, 1, 1, 1, 1, 1, 1, 1, 1, 1, 1, 1, 1, 1, 1, 1, 1, 1, 1, 1, 1, 1, 1, 1, 1, 1, 1, 1, 1, 1, 1, 1, 1, 1, 1, 1, 1, 1, 1, 1, 1, 1, 1, 1, 1, 1, 1, 1, 1, 1, 1, 1, 1, 1, 1, 1, 1, 1, 1, 1, 1, 1, 1, 1, 1, 1, 1, 1, 1, 1, 1, 1, 1, 1, 1, 1, 1, 1, 1, 1, 1, 1, 1, 1, 1, 1, 1, 1, 1, 1, 1, 1])
_uv = me_curve_002.uv_layers.new(name='UVMap')
_uv.uv.foreach_set('vector', [0.2421, 0.0, 0.2632, 0.0, 0.2526, 0.0, 0.2316, 0.0, 0.2632, 0.0, 0.2421, 0.0, 0.2316, 0.0, 0.2737, 0.0, 0.2632, 0.0, 0.2211, 0.0, 0.2737, 0.0, 0.2316, 0.0, 0.2211, 0.0, 0.2842, 0.0, 0.2737, 0.0, 0.2105, 0.0, 0.2842, 0.0, 0.2211, 0.0, 0.2105, 0.0, 0.2947, 0.0, 0.2842, 0.0, 0.2, 0.0, 0.2947, 0.0, 0.2105, 0.0, 0.2, 0.0, 0.3053, 0.0, 0.2947, 0.0, 0.1895, 0.0, 0.3053, 0.0, 0.2, 0.0, 0.1895, 0.0, 0.3158, 0.0, 0.3053, 0.0, 0.1789, 0.0, 0.3158, 0.0, 0.1895, 0.0, 0.1789, 0.0, 0.3263, 0.0, 0.3158, 0.0, 0.1684, 0.0, 0.3263, 0.0, 0.1789, 0.0, 0.1684, 0.0, 0.3368, 0.0, 0.3263, 0.0, 0.1579, 0.0, 0.3368, 0.0, 0.1684, 0.0, 0.1579, 0.0, 0.3474, 0.0, 0.3368, 0.0, 0.1474, 0.0, 0.3474, 0.0, 0.1579, 0.0, 0.1474, 0.0, 0.3579, 0.0, 0.3474, 0.0, 0.1368, 0.0, 0.3579, 0.0, 0.1474, 0.0, 0.1368, 0.0, 0.3684, 0.0, 0.3579, 0.0, 0.1263, 0.0, 0.3684, 0.0, 0.1368, 0.0, 0.1263, 0.0, 0.3789, 0.0, 0.3684, 0.0, 0.1158, 0.0, 0.3789, 0.0, 0.1263, 0.0, 0.1158, 0.0, 0.3895, 0.0, 0.3789, 0.0, 0.1158, 0.0, 0.4, 0.0, 0.3895, 0.0, 0.1053, 0.0, 0.4, 0.0, 0.1158, 0.0, 0.1053, 0.0, 0.4105, 0.0, 0.4, 0.0, 0.09474, 0.0, 0.4105, 0.0, 0.1053, 0.0, 0.09474, 0.0, 0.4211, 0.0, 0.4105, 0.0, 0.08421, 0.0, 0.4211, 0.0, 0.09474, 0.0, 0.08421, 0.0, 0.4316, 0.0, 0.4211, 0.0, 0.07368, 0.0, 0.4316, 0.0, 0.08421, 0.0, 0.07368, 0.0, 0.4421, 0.0, 0.4316, 0.0, 0.06316, 0.0, 0.4421, 0.0, 0.07368, 0.0, 0.06316, 0.0, 0.4526, 0.0, 0.4421, 0.0, 0.05263, 0.0, 0.4526, 0.0, 0.06316, 0.0, 0.05263, 0.0, 0.4632, 0.0, 0.4526, 0.0, 0.04211, 0.0, 0.4632, 0.0, 0.05263, 0.0, 0.04211, 0.0, 0.4737, 0.0, 0.4632, 0.0, 0.03158, 0.0, 0.4737, 0.0, 0.04211, 0.0, 0.03158, 0.0, 0.4842, 0.0, 0.4737, 0.0, 0.02105, 0.0, 0.4842, 0.0, 0.03158, 0.0, 0.02105, 0.0, 0.4947, 0.0, 0.4842, 0.0, 0.01053, 0.0, 0.4947, 0.0, 0.02105, 0.0, 0.01053, 0.0, 0.5053, 0.0, 0.4947, 0.0, 0.0, 0.0, 0.5053, 0.0, 0.01053, 0.0, 0.0, 0.0, 0.5158, 0.0, 0.5053, 0.0, 1.0, 0.0, 0.5158, 0.0, 0.0, 0.0, 1.0, 0.0, 0.5263, 0.0, 0.5158, 0.0, 0.9895, 0.0, 0.5263, 0.0, 1.0, 0.0, 0.9895, 0.0, 0.5368, 0.0, 0.5263, 0.0, 0.9789, 0.0, 0.5368, 0.0, 0.9895, 0.0, 0.9789, 0.0, 0.5474, 0.0, 0.5368, 0.0, 0.9684, 0.0, 0.5474, 0.0, 0.9789, 0.0, 0.9684, 0.0, 0.5579, 0.0, 0.5474, 0.0, 0.9579, 0.0, 0.5579, 0.0, 0.9684, 0.0, 0.9579, 0.0, 0.5684, 0.0, 0.5579, 0.0, 0.9474, 0.0, 0.5684, 0.0, 0.9579, 0.0, 0.9474, 0.0, 0.5789, 0.0, 0.5684, 0.0, 0.9368, 0.0, 0.5789, 0.0, 0.9474, 0.0, 0.9368, 0.0, 0.5895, 0.0, 0.5789, 0.0, 0.9263, 0.0, 0.5895, 0.0, 0.9368, 0.0, 0.9263, 0.0, 0.6, 0.0, 0.5895, 0.0, 0.9158, 0.0, 0.6, 0.0, 0.9263, 0.0, 0.9158, 0.0, 0.6105, 0.0, 0.6, 0.0, 0.9053, 0.0, 0.6105, 0.0, 0.9158, 0.0, 0.9053, 0.0, 0.6211, 0.0, 0.6105, 0.0, 0.8947, 0.0, 0.6211, 0.0, 0.9053, 0.0, 0.8842, 0.0, 0.6211, 0.0, 0.8947, 0.0, 0.8842, 0.0, 0.6316, 0.0, 0.6211, 0.0, 0.8737, 0.0, 0.6316, 0.0, 0.8842, 0.0, 0.8737, 0.0, 0.6421, 0.0, 0.6316, 0.0, 0.8632, 0.0, 0.6421, 0.0, 0.8737, 0.0, 0.8632, 0.0, 0.6526, 0.0, 0.6421, 0.0, 0.8526, 0.0, 0.6526, 0.0, 0.8632, 0.0, 0.8526, 0.0, 0.6632, 0.0, 0.6526, 0.0, 0.8421, 0.0, 0.6632, 0.0, 0.8526, 0.0, 0.8421, 0.0, 0.6737, 0.0, 0.6632, 0.0, 0.8316, 0.0, 0.6737, 0.0, 0.8421, 0.0, 0.8316, 0.0, 0.6842, 0.0, 0.6737, 0.0, 0.8211, 0.0, 0.6842, 0.0, 0.8316, 0.0, 0.8211, 0.0, 0.6947, 0.0, 0.6842, 0.0, 0.8105, 0.0, 0.6947, 0.0, 0.8211, 0.0, 0.8105, 0.0, 0.7053, 0.0, 0.6947, 0.0, 0.8, 0.0, 0.7053, 0.0, 0.8105, 0.0, 0.8, 0.0, 0.7158, 0.0, 0.7053, 0.0, 0.7895, 0.0, 0.7158, 0.0, 0.8, 0.0, 0.7895, 0.0, 0.7263, 0.0, 0.7158, 0.0, 0.7789, 0.0, 0.7263, 0.0, 0.7895, 0.0, 0.7789, 0.0, 0.7368, 0.0, 0.7263, 0.0, 0.7684, 0.0, 0.7368, 0.0, 0.7789, 0.0, 0.7684, 0.0, 0.7474, 0.0, 0.7368, 0.0, 0.7579, 0.0, 0.7474, 0.0, 0.7684, 0.0, 0.3753, 0.0, 0.3707, 0.0, 0.373, 0.0, 0.3753, 0.0, 0.3684, 0.0, 0.3707, 0.0, 0.3776, 0.0, 0.3684, 0.0, 0.3753, 0.0, 0.3776, 0.0, 0.3661, 0.0, 0.3684, 0.0, 0.3799, 0.0, 0.3661, 0.0, 0.3776, 0.0, 0.3799, 0.0, 0.3638, 0.0, 0.3661, 0.0, 0.3822, 0.0, 0.3638, 0.0, 0.3799, 0.0, 0.3822, 0.0, 0.3616, 0.0, 0.3638, 0.0, 0.3844, 0.0, 0.3616, 0.0, 0.3822, 0.0, 0.3844, 0.0, 0.3593, 0.0, 0.3616, 0.0, 0.3867, 0.0, 0.3593, 0.0, 0.3844, 0.0, 0.3867, 0.0, 0.357, 0.0, 0.3593, 0.0, 0.3867, 0.0, 0.3547, 0.0, 0.357, 0.0, 0.389, 0.0, 0.3547, 0.0, 0.3867, 0.0, 0.389, 0.0, 0.3524, 0.0, 0.3547, 0.0, 0.389, 0.0, 0.3501, 0.0, 0.3524, 0.0, 0.389, 0.0, 0.3478, 0.0, 0.3501, 0.0, 0.389, 0.0, 0.3455, 0.0, 0.3478, 0.0, 0.389, 0.0, 0.3432, 0.0, 0.3455, 0.0, 0.389, 0.0, 0.341, 0.0, 0.3432, 0.0, 0.389, 0.0, 0.3387, 0.0, 0.341, 0.0, 0.389, 0.0, 0.3364, 0.0, 0.3387, 0.0, 0.389, 0.0, 0.3341, 0.0, 0.3364, 0.0, 0.389, 0.0, 0.3318, 0.0, 0.3341, 0.0, 0.389, 0.0, 0.3295, 0.0, 0.3318, 0.0, 0.3913, 0.0, 0.3295, 0.0, 0.389, 0.0, 0.3936, 0.0, 0.3295, 0.0, 0.3913, 0.0, 0.3959, 0.0, 0.3295, 0.0, 0.3936, 0.0, 0.3982, 0.0, 0.3295, 0.0, 0.3959, 0.0, 0.4005, 0.0, 0.3295, 0.0, 0.3982, 0.0, 0.4027, 0.0, 0.3295, 0.0, 0.4005, 0.0, 0.405, 0.0, 0.3295, 0.0, 0.4027, 0.0, 0.4073, 0.0, 0.3295, 0.0, 0.405, 0.0, 0.4096, 0.0, 0.3295, 0.0, 0.4073, 0.0, 0.4119, 0.0, 0.3295, 0.0, 0.4096, 0.0, 0.4142, 0.0, 0.3295, 0.0, 0.4119, 0.0, 0.4165, 0.0, 0.3295, 0.0, 0.4142, 0.0, 0.4188, 0.0, 0.3295, 0.0, 0.4165, 0.0, 0.4211, 0.0, 0.3295, 0.0, 0.4188, 0.0, 0.4233, 0.0, 0.3295, 0.0, 0.4211, 0.0, 0.4256, 0.0, 0.3295, 0.0, 0.4233, 0.0, 0.4279, 0.0, 0.3295, 0.0, 0.4256, 0.0, 0.4302, 0.0, 0.3295, 0.0, 0.4279, 0.0, 0.4325, 0.0, 0.3295, 0.0, 0.4302, 0.0, 0.4348, 0.0, 0.3295, 0.0, 0.4325, 0.0, 0.4371, 0.0, 0.3295, 0.0, 0.4348, 0.0, 0.4394, 0.0, 0.3295, 0.0, 0.4371, 0.0, 0.4416, 0.0, 0.3295, 0.0, 0.4394, 0.0, 0.4439, 0.0, 0.3295, 0.0, 0.4416, 0.0, 0.4462, 0.0, 0.3295, 0.0, 0.4439, 0.0, 0.4508, 0.0, 0.4462, 0.0, 0.4485, 0.0, 0.4508, 0.0, 0.3295, 0.0, 0.4462, 0.0, 0.4531, 0.0, 0.3295, 0.0, 0.4508, 0.0, 0.4554, 0.0, 0.3295, 0.0, 0.4531, 0.0, 0.4577, 0.0, 0.3295, 0.0, 0.4554, 0.0, 0.46, 0.0, 0.3295, 0.0, 0.4577, 0.0, 0.4622, 0.0, 0.3295, 0.0, 0.46, 0.0, 0.4645, 0.0, 0.3295, 0.0, 0.4622, 0.0, 0.4668, 0.0, 0.3295, 0.0, 0.4645, 0.0, 0.4691, 0.0, 0.3295, 0.0, 0.4668, 0.0, 0.4714, 0.0, 0.3295, 0.0, 0.4691, 0.0, 0.4737, 0.0, 0.3295, 0.0, 0.4714, 0.0, 0.476, 0.0, 0.3295, 0.0, 0.4737, 0.0, 0.4783, 0.0, 0.3295, 0.0, 0.476, 0.0, 0.4805, 0.0, 0.3295, 0.0, 0.4783, 0.0, 0.4828, 0.0, 0.3295, 0.0, 0.4805, 0.0, 0.4851, 0.0, 0.3295, 0.0, 0.4828, 0.0, 0.4874, 0.0, 0.3295, 0.0, 0.4851, 0.0, 0.4874, 0.0, 0.3272, 0.0, 0.3295, 0.0, 0.4874, 0.0, 0.3249, 0.0, 0.3272, 0.0, 0.4874, 0.0, 0.3227, 0.0, 0.3249, 0.0, 0.4874, 0.0, 0.3204, 0.0, 0.3227, 0.0, 0.4874, 0.0, 0.3181, 0.0, 0.3204, 0.0, 0.4874, 0.0, 0.3158, 0.0, 0.3181, 0.0, 0.4874, 0.0, 0.3135, 0.0, 0.3158, 0.0, 0.4874, 0.0, 0.3112, 0.0, 0.3135, 0.0, 0.4874, 0.0, 0.3089, 0.0, 0.3112, 0.0, 0.4874, 0.0, 0.3066, 0.0, 0.3089, 0.0, 0.4874, 0.0, 0.3043, 0.0, 0.3066, 0.0, 0.4874, 0.0, 0.3021, 0.0, 0.3043, 0.0, 0.4874, 0.0, 0.2998, 0.0, 0.3021, 0.0, 0.4897, 0.0, 0.2998, 0.0, 0.4874, 0.0, 0.4897, 0.0, 0.2975, 0.0, 0.2998, 0.0, 0.492, 0.0, 0.2975, 0.0, 0.4897, 0.0, 0.492, 0.0, 0.2952, 0.0, 0.2975, 0.0, 0.4943, 0.0, 0.2952, 0.0, 0.492, 0.0, 0.4966, 0.0, 0.2952, 0.0, 0.4943, 0.0, 0.4966, 0.0, 0.2929, 0.0, 0.2952, 0.0, 0.4989, 0.0, 0.865, 0.0, 0.4966, 0.0, 0.865, 0.0, 0.2929, 0.0, 0.4966, 0.0, 0.5011, 0.0, 0.865, 0.0, 0.4989, 0.0, 0.5034, 0.0, 0.5332, 0.0, 0.5011, 0.0, 0.5332, 0.0, 0.865, 0.0, 0.5011, 0.0, 0.5332, 0.0, 0.8627, 0.0, 0.865, 0.0, 0.8673, 0.0, 0.2929, 0.0, 0.865, 0.0, 0.5034, 0.0, 0.5309, 0.0, 0.5332, 0.0, 0.5355, 0.0, 0.8467, 0.0, 0.5332, 0.0, 0.8467, 0.0, 0.849, 0.0, 0.5332, 0.0, 0.849, 0.0, 0.8513, 0.0, 0.5332, 0.0, 0.8513, 0.0, 0.8535, 0.0, 0.5332, 0.0, 0.8535, 0.0, 0.8558, 0.0, 0.5332, 0.0, 0.8558, 0.0, 0.8581, 0.0, 0.5332, 0.0, 0.8581, 0.0, 0.8604, 0.0, 0.5332, 0.0, 0.8604, 0.0, 0.8627, 0.0, 0.5332, 0.0, 0.8696, 0.0, 0.2929, 0.0, 0.8673, 0.0, 0.5057, 0.0, 0.5309, 0.0, 0.5034, 0.0, 0.508, 0.0, 0.5309, 0.0, 0.5057, 0.0, 0.5103, 0.0, 0.5126, 0.0, 0.508, 0.0, 0.5126, 0.0, 0.5309, 0.0, 0.508, 0.0, 0.5149, 0.0, 0.5172, 0.0, 0.5126, 0.0, 0.5172, 0.0, 0.5195, 0.0, 0.5126, 0.0, 0.5195, 0.0, 0.5309, 0.0, 0.5126, 0.0, 0.5217, 0.0, 0.5309, 0.0, 0.5195, 0.0, 0.524, 0.0, 0.5309, 0.0, 0.5217, 0.0, 0.5263, 0.0, 0.5309, 0.0, 0.524, 0.0, 0.5286, 0.0, 0.5309, 0.0, 0.5263, 0.0, 0.8696, 0.0, 0.2906, 0.0, 0.2929, 0.0, 0.8719, 0.0, 0.2906, 0.0, 0.8696, 0.0, 0.8741, 0.0, 0.2906, 0.0, 0.8719, 0.0, 0.8764, 0.0, 0.2906, 0.0, 0.8741, 0.0, 0.8764, 0.0, 0.2883, 0.0, 0.2906, 0.0, 0.8787, 0.0, 0.2883, 0.0, 0.8764, 0.0, 0.881, 0.0, 0.2883, 0.0, 0.8787, 0.0, 0.881, 0.0, 0.286, 0.0, 0.2883, 0.0, 0.8833, 0.0, 0.286, 0.0, 0.881, 0.0, 0.8856, 0.0, 0.286, 0.0, 0.8833, 0.0, 0.5355, 0.0, 0.8444, 0.0, 0.8467, 0.0, 0.8856, 0.0, 0.2838, 0.0, 0.286, 0.0, 0.8879, 0.0, 0.2838, 0.0, 0.8856, 0.0, 0.5355, 0.0, 0.8421, 0.0, 0.8444, 0.0, 0.8879, 0.0, 0.2815, 0.0, 0.2838, 0.0, 0.8902, 0.0, 0.2815, 0.0, 0.8879, 0.0, 0.5355, 0.0, 0.8398, 0.0, 0.8421, 0.0, 0.8902, 0.0, 0.2792, 0.0, 0.2815, 0.0, 0.8924, 0.0, 0.2792, 0.0, 0.8902, 0.0, 0.5355, 0.0, 0.8375, 0.0, 0.8398, 0.0, 0.8924, 0.0, 0.2769, 0.0, 0.2792, 0.0, 0.8947, 0.0, 0.2769, 0.0, 0.8924, 0.0, 0.5355, 0.0, 0.8352, 0.0, 0.8375, 0.0, 0.8947, 0.0, 0.2746, 0.0, 0.2769, 0.0, 0.897, 0.0, 0.2746, 0.0, 0.8947, 0.0, 0.5355, 0.0, 0.833, 0.0, 0.8352, 0.0, 0.8993, 0.0, 0.2746, 0.0, 0.897, 0.0, 0.5355, 0.0, 0.8307, 0.0, 0.833, 0.0, 0.8993, 0.0, 0.2723, 0.0, 0.2746, 0.0, 0.9016, 0.0, 0.2723, 0.0, 0.8993, 0.0, 0.5355, 0.0, 0.8284, 0.0, 0.8307, 0.0, 0.9039, 0.0, 0.2723, 0.0, 0.9016, 0.0, 0.5355, 0.0, 0.8261, 0.0, 0.8284, 0.0, 0.9039, 0.0, 0.27, 0.0, 0.2723, 0.0, 0.9062, 0.0, 0.27, 0.0, 0.9039, 0.0, 0.5355, 0.0, 0.8238, 0.0, 0.8261, 0.0, 0.9085, 0.0, 0.27, 0.0, 0.9062, 0.0, 0.5355, 0.0, 0.8215, 0.0, 0.8238, 0.0, 0.9085, 0.0, 0.2677, 0.0, 0.27, 0.0, 0.9108, 0.0, 0.2677, 0.0, 0.9085, 0.0, 0.5355, 0.0, 0.8192, 0.0, 0.8215, 0.0, 0.913, 0.0, 0.2677, 0.0, 0.9108, 0.0, 0.5355, 0.0, 0.8169, 0.0, 0.8192, 0.0, 0.913, 0.0, 0.2654, 0.0, 0.2677, 0.0, 0.9153, 0.0, 0.2654, 0.0, 0.913, 0.0, 0.5355, 0.0, 0.8146, 0.0, 0.8169, 0.0, 0.9176, 0.0, 0.2654, 0.0, 0.9153, 0.0, 0.5355, 0.0, 0.8124, 0.0, 0.8146, 0.0, 0.9176, 0.0, 0.2632, 0.0, 0.2654, 0.0, 0.9199, 0.0, 0.2632, 0.0, 0.9176, 0.0, 0.5355, 0.0, 0.8101, 0.0, 0.8124, 0.0, 0.9222, 0.0, 0.2632, 0.0, 0.9199, 0.0, 0.5355, 0.0, 0.8078, 0.0, 0.8101, 0.0, 0.9222, 0.0, 0.2609, 0.0, 0.2632, 0.0, 0.9245, 0.0, 0.2609, 0.0, 0.9222, 0.0, 0.5355, 0.0, 0.8055, 0.0, 0.8078, 0.0, 0.9245, 0.0, 0.2586, 0.0, 0.2609, 0.0, 0.9268, 0.0, 0.2586, 0.0, 0.9245, 0.0, 0.5355, 0.0, 0.8032, 0.0, 0.8055, 0.0, 0.9291, 0.0, 0.2586, 0.0, 0.9268, 0.0, 0.5355, 0.0, 0.8009, 0.0, 0.8032, 0.0, 0.9291, 0.0, 0.2563, 0.0, 0.2586, 0.0, 0.9314, 0.0, 0.2563, 0.0, 0.9291, 0.0, 0.5355, 0.0, 0.7986, 0.0, 0.8009, 0.0, 0.9336, 0.0, 0.2563, 0.0, 0.9314, 0.0, 0.5355, 0.0, 0.7963, 0.0, 0.7986, 0.0, 0.9336, 0.0, 0.254, 0.0, 0.2563, 0.0, 0.9359, 0.0, 0.254, 0.0, 0.9336, 0.0, 0.5355, 0.0, 0.7941, 0.0, 0.7963, 0.0, 0.9382, 0.0, 0.254, 0.0, 0.9359, 0.0, 0.9382, 0.0, 0.2517, 0.0, 0.254, 0.0, 0.5355, 0.0, 0.7918, 0.0, 0.7941, 0.0, 0.9405, 0.0, 0.2517, 0.0, 0.9382, 0.0, 0.5355, 0.0, 0.7895, 0.0, 0.7918, 0.0, 0.9405, 0.0, 0.2494, 0.0, 0.2517, 0.0, 0.9428, 0.0, 0.2494, 0.0, 0.9405, 0.0, 0.5355, 0.0, 0.7872, 0.0, 0.7895, 0.0, 0.9451, 0.0, 0.2494, 0.0, 0.9428, 0.0, 0.5355, 0.0, 0.7849, 0.0, 0.7872, 0.0, 0.9451, 0.0, 0.2471, 0.0, 0.2494, 0.0, 0.9474, 0.0, 0.2471, 0.0, 0.9451, 0.0, 0.5355, 0.0, 0.7826, 0.0, 0.7849, 0.0, 0.9474, 0.0, 0.2449, 0.0, 0.2471, 0.0, 0.9497, 0.0, 0.2449, 0.0, 0.9474, 0.0, 0.5355, 0.0, 0.6453, 0.0, 0.7826, 0.0, 0.6453, 0.0, 0.7803, 0.0, 0.7826, 0.0, 0.9497, 0.0, 0.2426, 0.0, 0.2449, 0.0, 0.9519, 0.0, 0.2426, 0.0, 0.9497, 0.0, 0.6453, 0.0, 0.778, 0.0, 0.7803, 0.0, 0.9519, 0.0, 0.2403, 0.0, 0.2426, 0.0, 0.9542, 0.0, 0.2403, 0.0, 0.9519, 0.0, 0.6453, 0.0, 0.7757, 0.0, 0.778, 0.0, 0.9542, 0.0, 0.238, 0.0, 0.2403, 0.0, 0.9565, 0.0, 0.238, 0.0, 0.9542, 0.0, 0.6453, 0.0, 0.7735, 0.0, 0.7757, 0.0, 0.9565, 0.0, 0.2357, 0.0, 0.238, 0.0, 0.9588, 0.0, 0.2357, 0.0, 0.9565, 0.0, 0.6453, 0.0, 0.7712, 0.0, 0.7735, 0.0, 0.9588, 0.0, 0.2334, 0.0, 0.2357, 0.0, 0.9588, 0.0, 0.2311, 0.0, 0.2334, 0.0, 0.9611, 0.0, 0.2311, 0.0, 0.9588, 0.0, 0.6453, 0.0, 0.7689, 0.0, 0.7712, 0.0, 0.5355, 0.0, 0.643, 0.0, 0.6453, 0.0, 0.6476, 0.0, 0.7689, 0.0, 0.6453, 0.0, 0.6499, 0.0, 0.7689, 0.0, 0.6476, 0.0, 0.9611, 0.0, 0.2288, 0.0, 0.2311, 0.0, 0.6522, 0.0, 0.7689, 0.0, 0.6499, 0.0, 0.9634, 0.0, 0.2288, 0.0, 0.9611, 0.0, 0.6522, 0.0, 0.7666, 0.0, 0.7689, 0.0, 0.5355, 0.0, 0.6407, 0.0, 0.643, 0.0, 0.6545, 0.0, 0.7666, 0.0, 0.6522, 0.0, 0.6568, 0.0, 0.7666, 0.0, 0.6545, 0.0, 0.9634, 0.0, 0.2265, 0.0, 0.2288, 0.0, 0.9657, 0.0, 0.2265, 0.0, 0.9634, 0.0, 0.659, 0.0, 0.7666, 0.0, 0.6568, 0.0, 0.659, 0.0, 0.7643, 0.0, 0.7666, 0.0, 0.9657, 0.0, 0.2243, 0.0, 0.2265, 0.0, 0.5355, 0.0, 0.6384, 0.0, 0.6407, 0.0, 0.6613, 0.0, 0.7643, 0.0, 0.659, 0.0, 0.968, 0.0, 0.2243, 0.0, 0.9657, 0.0, 0.6613, 0.0, 0.762, 0.0, 0.7643, 0.0, 0.6636, 0.0, 0.762, 0.0, 0.6613, 0.0, 0.968, 0.0, 0.222, 0.0, 0.2243, 0.0, 0.6659, 0.0, 0.762, 0.0, 0.6636, 0.0, 0.9703, 0.0, 0.222, 0.0, 0.968, 0.0, 0.6659, 0.0, 0.7597, 0.0, 0.762, 0.0, 0.9703, 0.0, 0.2197, 0.0, 0.222, 0.0, 0.6682, 0.0, 0.7597, 0.0, 0.6659, 0.0, 0.5355, 0.0, 0.6362, 0.0, 0.6384, 0.0, 0.9725, 0.0, 0.2197, 0.0, 0.9703, 0.0, 0.9725, 0.0, 0.2174, 0.0, 0.2197, 0.0, 0.6705, 0.0, 0.7597, 0.0, 0.6682, 0.0, 0.6705, 0.0, 0.7574, 0.0, 0.7597, 0.0, 0.0, 0.0, 0.7574, 0.0, 0.6705, 0.0, 0.9725, 0.0, 0.2151, 0.0, 0.2174, 0.0, 0.9748, 0.0, 0.2151, 0.0, 0.9725, 0.0, 0.0, 0.0, 0.7551, 0.0, 0.7574, 0.0, 0.002288, 0.0, 0.7551, 0.0, 0.0, 0.0, 0.004577, 0.0, 0.7551, 0.0, 0.002288, 0.0, 0.9748, 0.0, 0.2128, 0.0, 0.2151, 0.0, 0.9771, 0.0, 0.2128, 0.0, 0.9748, 0.0, 0.004577, 0.0, 0.7529, 0.0, 0.7551, 0.0, 0.5355, 0.0, 0.6339, 0.0, 0.6362, 0.0, 0.006865, 0.0, 0.7529, 0.0, 0.004577, 0.0, 0.9771, 0.0, 0.2105, 0.0, 0.2128, 0.0, 0.9794, 0.0, 0.2105, 0.0, 0.9771, 0.0, 0.006865, 0.0, 0.7506, 0.0, 0.7529, 0.0, 0.009153, 0.0, 0.7506, 0.0, 0.006865, 0.0, 0.9794, 0.0, 0.2082, 0.0, 0.2105, 0.0, 0.01144, 0.0, 0.7506, 0.0, 0.009153, 0.0, 0.9817, 0.0, 0.2082, 0.0, 0.9794, 0.0, 0.01144, 0.0, 0.7483, 0.0, 0.7506, 0.0, 0.9817, 0.0, 0.2059, 0.0, 0.2082, 0.0, 0.01373, 0.0, 0.7483, 0.0, 0.01144, 0.0, 0.984, 0.0, 0.2059, 0.0, 0.9817, 0.0, 0.01373, 0.0, 0.746, 0.0, 0.7483, 0.0, 0.984, 0.0, 0.2037, 0.0, 0.2059, 0.0, 0.5355, 0.0, 0.6316, 0.0, 0.6339, 0.0, 0.01602, 0.0, 0.746, 0.0, 0.01373, 0.0, 0.5378, 0.0, 0.6316, 0.0, 0.5355, 0.0, 0.54, 0.0, 0.6316, 0.0, 0.5378, 0.0, 0.5423, 0.0, 0.6316, 0.0, 0.54, 0.0, 0.5446, 0.0, 0.6316, 0.0, 0.5423, 0.0, 0.5469, 0.0, 0.6316, 0.0, 0.5446, 0.0, 0.5492, 0.0, 0.6316, 0.0, 0.5469, 0.0, 0.5515, 0.0, 0.6316, 0.0, 0.5492, 0.0, 0.5538, 0.0, 0.6316, 0.0, 0.5515, 0.0, 0.9863, 0.0, 0.2037, 0.0, 0.984, 0.0, 0.5561, 0.0, 0.6316, 0.0, 0.5538, 0.0, 0.5584, 0.0, 0.6316, 0.0, 0.5561, 0.0, 0.5606, 0.0, 0.6316, 0.0, 0.5584, 0.0, 0.5629, 0.0, 0.6316, 0.0, 0.5606, 0.0, 0.5652, 0.0, 0.6316, 0.0, 0.5629, 0.0, 0.01602, 0.0, 0.7437, 0.0, 0.746, 0.0, 0.9863, 0.0, 0.2014, 0.0, 0.2037, 0.0, 0.01831, 0.0, 0.7437, 0.0, 0.01602, 0.0, 0.9886, 0.0, 0.2014, 0.0, 0.9863, 0.0, 0.01831, 0.0, 0.7414, 0.0, 0.7437, 0.0, 0.9886, 0.0, 0.1991, 0.0, 0.2014, 0.0, 0.5675, 0.0, 0.6316, 0.0, 0.5652, 0.0, 0.02059, 0.0, 0.7414, 0.0, 0.01831, 0.0, 0.9908, 0.0, 0.1991, 0.0, 0.9886, 0.0, 0.02059, 0.0, 0.7391, 0.0, 0.7414, 0.0, 0.9908, 0.0, 0.1968, 0.0, 0.1991, 0.0, 0.02288, 0.0, 0.7391, 0.0, 0.02059, 0.0, 0.5698, 0.0, 0.6316, 0.0, 0.5675, 0.0, 0.5698, 0.0, 0.6293, 0.0, 0.6316, 0.0, 0.9931, 0.0, 0.1968, 0.0, 0.9908, 0.0, 0.9931, 0.0, 0.1945, 0.0, 0.1968, 0.0, 0.02288, 0.0, 0.7368, 0.0, 0.7391, 0.0, 0.02517, 0.0, 0.7368, 0.0, 0.02288, 0.0, 0.5721, 0.0, 0.6293, 0.0, 0.5698, 0.0, 0.9954, 0.0, 0.1945, 0.0, 0.9931, 0.0, 0.9954, 0.0, 0.1922, 0.0, 0.1945, 0.0, 0.02517, 0.0, 0.7346, 0.0, 0.7368, 0.0, 0.02746, 0.0, 0.7346, 0.0, 0.02517, 0.0, 0.9977, 0.0, 0.1922, 0.0, 0.9954, 0.0, 0.9977, 0.0, 0.1899, 0.0, 0.1922, 0.0, 0.02746, 0.0, 0.7323, 0.0, 0.7346, 0.0, 0.02975, 0.0, 0.7323, 0.0, 0.02746, 0.0, 0.5744, 0.0, 0.6293, 0.0, 0.5721, 0.0, 1.0, 0.0, 0.1899, 0.0, 0.9977, 0.0, 0.02975, 0.0, 0.73, 0.0, 0.7323, 0.0, 0.5744, 0.0, 0.627, 0.0, 0.6293, 0.0, 0.6728, 0.0, 0.1899, 0.0, 1.0, 0.0, 0.6728, 0.0, 0.1876, 0.0, 0.1899, 0.0, 0.02975, 0.0, 0.7277, 0.0, 0.73, 0.0, 0.5767, 0.0, 0.627, 0.0, 0.5744, 0.0, 0.03204, 0.0, 0.7277, 0.0, 0.02975, 0.0, 0.6751, 0.0, 0.1876, 0.0, 0.6728, 0.0, 0.03204, 0.0, 0.7254, 0.0, 0.7277, 0.0, 0.5789, 0.0, 0.627, 0.0, 0.5767, 0.0, 0.6751, 0.0, 0.1854, 0.0, 0.1876, 0.0, 0.03432, 0.0, 0.7254, 0.0, 0.03204, 0.0, 0.6773, 0.0, 0.1854, 0.0, 0.6751, 0.0, 0.03432, 0.0, 0.7231, 0.0, 0.7254, 0.0, 0.5789, 0.0, 0.6247, 0.0, 0.627, 0.0, 0.5812, 0.0, 0.6247, 0.0, 0.5789, 0.0, 0.6773, 0.0, 0.1831, 0.0, 0.1854, 0.0, 0.03661, 0.0, 0.7231, 0.0, 0.03432, 0.0, 0.6796, 0.0, 0.1831, 0.0, 0.6773, 0.0, 0.03661, 0.0, 0.7208, 0.0, 0.7231, 0.0, 0.5835, 0.0, 0.6247, 0.0, 0.5812, 0.0, 0.6796, 0.0, 0.1808, 0.0, 0.1831, 0.0, 0.0389, 0.0, 0.7208, 0.0, 0.03661, 0.0, 0.6819, 0.0, 0.1808, 0.0, 0.6796, 0.0, 0.0389, 0.0, 0.7185, 0.0, 0.7208, 0.0, 0.5835, 0.0, 0.6224, 0.0, 0.6247, 0.0, 0.5858, 0.0, 0.6224, 0.0, 0.5835, 0.0, 0.6842, 0.0, 0.1808, 0.0, 0.6819, 0.0, 0.6842, 0.0, 0.1785, 0.0, 0.1808, 0.0, 0.0389, 0.0, 0.7162, 0.0, 0.7185, 0.0, 0.04119, 0.0, 0.7162, 0.0, 0.0389, 0.0, 0.5881, 0.0, 0.6224, 0.0, 0.5858, 0.0, 0.5881, 0.0, 0.6201, 0.0, 0.6224, 0.0, 0.6865, 0.0, 0.1785, 0.0, 0.6842, 0.0, 0.04119, 0.0, 0.714, 0.0, 0.7162, 0.0, 0.6865, 0.0, 0.1762, 0.0, 0.1785, 0.0, 0.5904, 0.0, 0.6201, 0.0, 0.5881, 0.0, 0.04348, 0.0, 0.714, 0.0, 0.04119, 0.0, 0.6888, 0.0, 0.1762, 0.0, 0.6865, 0.0, 0.04348, 0.0, 0.7117, 0.0, 0.714, 0.0, 0.5904, 0.0, 0.6178, 0.0, 0.6201, 0.0, 0.6911, 0.0, 0.1762, 0.0, 0.6888, 0.0, 0.04348, 0.0, 0.7094, 0.0, 0.7117, 0.0, 0.5927, 0.0, 0.6178, 0.0, 0.5904, 0.0, 0.5927, 0.0, 0.6156, 0.0, 0.6178, 0.0, 0.6911, 0.0, 0.1739, 0.0, 0.1762, 0.0, 0.04577, 0.0, 0.7094, 0.0, 0.04348, 0.0, 0.6934, 0.0, 0.1739, 0.0, 0.6911, 0.0, 0.04577, 0.0, 0.7071, 0.0, 0.7094, 0.0, 0.595, 0.0, 0.6156, 0.0, 0.5927, 0.0, 0.595, 0.0, 0.6133, 0.0, 0.6156, 0.0, 0.6957, 0.0, 0.1739, 0.0, 0.6934, 0.0, 0.04577, 0.0, 0.7048, 0.0, 0.7071, 0.0, 0.6979, 0.0, 0.1739, 0.0, 0.6957, 0.0, 0.04577, 0.0, 0.7025, 0.0, 0.7048, 0.0, 0.6979, 0.0, 0.1716, 0.0, 0.1739, 0.0, 0.7002, 0.0, 0.1716, 0.0, 0.6979, 0.0, 0.04577, 0.0, 0.7002, 0.0, 0.7025, 0.0, 0.04577, 0.0, 0.1716, 0.0, 0.7002, 0.0, 0.5973, 0.0, 0.6133, 0.0, 0.595, 0.0, 0.5973, 0.0, 0.611, 0.0, 0.6133, 0.0, 0.04805, 0.0, 0.1716, 0.0, 0.04577, 0.0, 0.5995, 0.0, 0.611, 0.0, 0.5973, 0.0, 0.5995, 0.0, 0.6087, 0.0, 0.611, 0.0, 0.6018, 0.0, 0.6087, 0.0, 0.5995, 0.0, 0.6018, 0.0, 0.6064, 0.0, 0.6087, 0.0, 0.04805, 0.0, 0.1693, 0.0, 0.1716, 0.0, 0.6041, 0.0, 0.6064, 0.0, 0.6018, 0.0, 0.05034, 0.0, 0.1693, 0.0, 0.04805, 0.0, 0.05034, 0.0, 0.167, 0.0, 0.1693, 0.0, 0.05263, 0.0, 0.167, 0.0, 0.05034, 0.0, 0.05263, 0.0, 0.1648, 0.0, 0.167, 0.0, 0.05492, 0.0, 0.1648, 0.0, 0.05263, 0.0, 0.05492, 0.0, 0.1625, 0.0, 0.1648, 0.0, 0.05721, 0.0, 0.1625, 0.0, 0.05492, 0.0, 0.05721, 0.0, 0.1602, 0.0, 0.1625, 0.0, 0.0595, 0.0, 0.1602, 0.0, 0.05721, 0.0, 0.0595, 0.0, 0.1579, 0.0, 0.1602, 0.0, 0.06178, 0.0, 0.1579, 0.0, 0.0595, 0.0, 0.06178, 0.0, 0.1556, 0.0, 0.1579, 0.0, 0.06407, 0.0, 0.1556, 0.0, 0.06178, 0.0, 0.06407, 0.0, 0.1533, 0.0, 0.1556, 0.0, 0.06636, 0.0, 0.1533, 0.0, 0.06407, 0.0, 0.06636, 0.0, 0.151, 0.0, 0.1533, 0.0, 0.06865, 0.0, 0.151, 0.0, 0.06636, 0.0, 0.06865, 0.0, 0.1487, 0.0, 0.151, 0.0, 0.07094, 0.0, 0.1487, 0.0, 0.06865, 0.0, 0.07094, 0.0, 0.1465, 0.0, 0.1487, 0.0, 0.07323, 0.0, 0.1465, 0.0, 0.07094, 0.0, 0.07323, 0.0, 0.1442, 0.0, 0.1465, 0.0, 0.07551, 0.0, 0.1442, 0.0, 0.07323, 0.0, 0.07551, 0.0, 0.1419, 0.0, 0.1442, 0.0, 0.0778, 0.0, 0.1419, 0.0, 0.07551, 0.0, 0.0778, 0.0, 0.1396, 0.0, 0.1419, 0.0, 0.08009, 0.0, 0.1396, 0.0, 0.0778, 0.0, 0.08009, 0.0, 0.1373, 0.0, 0.1396, 0.0, 0.08238, 0.0, 0.1373, 0.0, 0.08009, 0.0, 0.08238, 0.0, 0.135, 0.0, 0.1373, 0.0, 0.08467, 0.0, 0.135, 0.0, 0.08238, 0.0, 0.08467, 0.0, 0.1327, 0.0, 0.135, 0.0, 0.08696, 0.0, 0.1327, 0.0, 0.08467, 0.0, 0.08696, 0.0, 0.1304, 0.0, 0.1327, 0.0, 0.08924, 0.0, 0.1304, 0.0, 0.08696, 0.0, 0.08924, 0.0, 0.1281, 0.0, 0.1304, 0.0, 0.09153, 0.0, 0.1281, 0.0, 0.08924, 0.0, 0.09153, 0.0, 0.1259, 0.0, 0.1281, 0.0, 0.09382, 0.0, 0.1259, 0.0, 0.09153, 0.0, 0.09382, 0.0, 0.1236, 0.0, 0.1259, 0.0, 0.09611, 0.0, 0.1236, 0.0, 0.09382, 0.0, 0.09611, 0.0, 0.1213, 0.0, 0.1236, 0.0, 0.0984, 0.0, 0.1213, 0.0, 0.09611, 0.0, 0.0984, 0.0, 0.119, 0.0, 0.1213, 0.0, 0.1007, 0.0, 0.119, 0.0, 0.0984, 0.0, 0.1007, 0.0, 0.1167, 0.0, 0.119, 0.0, 0.103, 0.0, 0.1167, 0.0, 0.1007, 0.0, 0.103, 0.0, 0.1144, 0.0, 0.1167, 0.0, 0.1053, 0.0, 0.1144, 0.0, 0.103, 0.0, 0.1053, 0.0, 0.1121, 0.0, 0.1144, 0.0, 0.1076, 0.0, 0.1121, 0.0, 0.1053, 0.0, 0.1076, 0.0, 0.1098, 0.0, 0.1121, 0.0])
me_curve_002.materials.append(mat_svgmat_002)
me_curve_002.materials.append(mat_svgmat_003)
me_curve_002.auto_texspace = False
me_curve_002.update()

# ---- objects
ob_wgt_planewire = bpy.data.objects.new('WGT-PlaneWire', me_plane)
ob_wgt_planewirebevel = bpy.data.objects.new('WGT-PlaneWireBevel', me_plane_002)
ob_wgt_planewire_001 = bpy.data.objects.new('WGT-PlaneWire.001', me_plane_003)
ob_wgt_planewire_002 = bpy.data.objects.new('WGT-PlaneWire.002', me_plane_006)
ob_wgt_planewire_003 = bpy.data.objects.new('WGT-PlaneWire.003', me_plane_007)
ob_wgt_planewire_004 = bpy.data.objects.new('WGT-PlaneWire.004', me_plane_008)
ob_wgt_brow = bpy.data.objects.new('WGT-Brow', me_circle_009)
ob_wgt_circlewire1 = bpy.data.objects.new('WGT-CircleWire1', me_circle)
ob_wgt_circlewirex = bpy.data.objects.new('WGT-CircleWireX', me_circle_001)
ob_wgt_circlewirepackman = bpy.data.objects.new('WGT-CircleWirePackMan', me_circle_003)
ob_wgt_root = bpy.data.objects.new('WGT-Root', me_circle_008)
ob_wgt_settings = bpy.data.objects.new('WGT-Settings', me_wgt_rig_thigh_parent)
ob_wgt_cubewire = bpy.data.objects.new('WGT-CubeWire', me_cube)
ob_wgt_cylinder = bpy.data.objects.new('WGT-Cylinder', me_cylinder)
ob_wgt_spherewire = bpy.data.objects.new('WGT-SphereWire', me_circle_005)
ob_wgt_chest = bpy.data.objects.new('WGT-Chest', me_wgt_rig_chest)
ob_wgt_arrow = bpy.data.objects.new('WGT-Arrow', me_plane_005)
ob_wgt_arrowtwoside = bpy.data.objects.new('WGT-ArrowTwoSide', me_plane_001)
ob_wgt_thigh = bpy.data.objects.new('WGT-Thigh', me_wgt_rig_thigh_ik)
ob_wgt_footrot = bpy.data.objects.new('WGT-FootRot', me_wgt_rig_foot_spin_ik)
ob_wgt_finger = bpy.data.objects.new('WGT-Finger', me_wgt_rig_f_ring_01_master)
ob_wgt_eyetarget = bpy.data.objects.new('WGT-EyeTarget', me_circle_007)
ob_wgt_eye = bpy.data.objects.new('WGT-Eye', me_circle_013)
ob_camera = bpy.data.objects.new('Camera', cam_camera)
ob_curve_002 = bpy.data.objects.new('Curve.002', me_curve_002)

# ---- transforms, parenting, visibility, modifiers, constraints
ob_wgt_planewire.location = (3.0, 0.0, 0.0)
ob_wgt_planewire.color = (1.0, 0.1219, 0.1013, 1.0)
_m = ob_wgt_planewire.modifiers.new('Bevel', 'BEVEL')
_m.width = 0.037
_m.width_pct = 0.037
_m.segments = 4
_m.affect = 'VERTICES'
_m = ob_wgt_planewire.modifiers.new('[REMOVE] Thickness', 'NODES')
_m.node_group = ng_thickness
_gi = [s.identifier for s in ng_thickness.interface.items_tree if s.item_type == 'SOCKET' and s.in_out == 'INPUT']
_m[_gi[1]] = 0.017  # Radius
ob_wgt_planewirebevel.location = (3.0, 2.983, 0.0)
ob_wgt_planewirebevel.color = (1.0, 0.1219, 0.1013, 1.0)
_m = ob_wgt_planewirebevel.modifiers.new('Bevel', 'BEVEL')
_m.width = 0.037
_m.width_pct = 0.037
_m.segments = 4
_m.affect = 'VERTICES'
_m = ob_wgt_planewirebevel.modifiers.new('[REMOVE] Thickness', 'NODES')
_m.node_group = ng_thickness
_gi = [s.identifier for s in ng_thickness.interface.items_tree if s.item_type == 'SOCKET' and s.in_out == 'INPUT']
_m[_gi[1]] = 0.017  # Radius
ob_wgt_planewire_001.location = (3.0, 6.0, 0.0)
ob_wgt_planewire_001.color = (1.0, 0.1219, 0.1013, 1.0)
_m = ob_wgt_planewire_001.modifiers.new('[REMOVE] Thickness', 'NODES')
_m.node_group = ng_thickness
_gi = [s.identifier for s in ng_thickness.interface.items_tree if s.item_type == 'SOCKET' and s.in_out == 'INPUT']
_m[_gi[1]] = 0.017  # Radius
ob_wgt_planewire_002.location = (3.0, 9.0, 0.0)
ob_wgt_planewire_002.color = (1.0, 0.1219, 0.1013, 1.0)
_m = ob_wgt_planewire_002.modifiers.new('Bevel', 'BEVEL')
_m.width = 0.037
_m.width_pct = 0.037
_m.segments = 4
_m.affect = 'VERTICES'
_m = ob_wgt_planewire_002.modifiers.new('[REMOVE] Thickness', 'NODES')
_m.node_group = ng_thickness
_gi = [s.identifier for s in ng_thickness.interface.items_tree if s.item_type == 'SOCKET' and s.in_out == 'INPUT']
_m[_gi[1]] = 0.017  # Radius
ob_wgt_planewire_003.location = (3.0, 11.0, 0.0)
ob_wgt_planewire_003.color = (1.0, 0.1219, 0.1013, 1.0)
_m = ob_wgt_planewire_003.modifiers.new('Bevel', 'BEVEL')
_m.width = 0.292
_m.width_pct = 0.292
_m.segments = 4
_m.affect = 'VERTICES'
_m = ob_wgt_planewire_003.modifiers.new('[REMOVE] Thickness', 'NODES')
_m.node_group = ng_thickness
_gi = [s.identifier for s in ng_thickness.interface.items_tree if s.item_type == 'SOCKET' and s.in_out == 'INPUT']
_m[_gi[1]] = 0.017  # Radius
ob_wgt_planewire_004.location = (3.0, 13.0, 0.0)
ob_wgt_planewire_004.color = (1.0, 0.1219, 0.1013, 1.0)
_m = ob_wgt_planewire_004.modifiers.new('Bevel', 'BEVEL')
_m.width = 0.21
_m.width_pct = 0.21
_m.segments = 4
_m.affect = 'VERTICES'
_m = ob_wgt_planewire_004.modifiers.new('[REMOVE] Thickness', 'NODES')
_m.node_group = ng_thickness
_gi = [s.identifier for s in ng_thickness.interface.items_tree if s.item_type == 'SOCKET' and s.in_out == 'INPUT']
_m[_gi[1]] = 0.017  # Radius
ob_wgt_brow.location = (-1.0, 0.0, 0.0)
ob_wgt_brow.color = (1.0, 0.1219, 0.1013, 1.0)
_m = ob_wgt_brow.modifiers.new('[REMOVE] Thickness', 'NODES')
_m.node_group = ng_thickness
_gi = [s.identifier for s in ng_thickness.interface.items_tree if s.item_type == 'SOCKET' and s.in_out == 'INPUT']
_m[_gi[1]] = 0.017  # Radius
ob_wgt_circlewire1.location = (6.0, 0.0, 0.0)
ob_wgt_circlewire1.color = (1.0, 0.04126, 0.8632, 1.0)
_m = ob_wgt_circlewire1.modifiers.new('[REMOVE] Thickness', 'NODES')
_m.node_group = ng_thickness
_gi = [s.identifier for s in ng_thickness.interface.items_tree if s.item_type == 'SOCKET' and s.in_out == 'INPUT']
_m[_gi[1]] = 0.017  # Radius
ob_wgt_circlewirex.location = (6.0, 2.983, 0.0)
ob_wgt_circlewirex.color = (1.0, 0.04126, 0.8632, 1.0)
_m = ob_wgt_circlewirex.modifiers.new('Bevel', 'BEVEL')
_m.width = 0.037
_m.width_pct = 0.037
_m.segments = 4
_m.affect = 'VERTICES'
_m = ob_wgt_circlewirex.modifiers.new('[REMOVE] Thickness', 'NODES')
_m.node_group = ng_thickness
_gi = [s.identifier for s in ng_thickness.interface.items_tree if s.item_type == 'SOCKET' and s.in_out == 'INPUT']
_m[_gi[1]] = 0.017  # Radius
ob_wgt_circlewirepackman.location = (6.0, 6.0, 0.0)
ob_wgt_circlewirepackman.color = (1.0, 0.04126, 0.8632, 1.0)
_m = ob_wgt_circlewirepackman.modifiers.new('Bevel', 'BEVEL')
_m.width = 0.037
_m.width_pct = 0.037
_m.segments = 4
_m.affect = 'VERTICES'
_m = ob_wgt_circlewirepackman.modifiers.new('[REMOVE] Thickness', 'NODES')
_m.node_group = ng_thickness
_gi = [s.identifier for s in ng_thickness.interface.items_tree if s.item_type == 'SOCKET' and s.in_out == 'INPUT']
_m[_gi[1]] = 0.017  # Radius
ob_wgt_root.location = (6.0, 9.0, 0.0)
ob_wgt_root.color = (1.0, 0.04126, 0.8632, 1.0)
ob_wgt_root.display_type = 'SOLID'
_m = ob_wgt_root.modifiers.new('[REMOVE] Thickness', 'NODES')
_m.node_group = ng_thickness
_gi = [s.identifier for s in ng_thickness.interface.items_tree if s.item_type == 'SOCKET' and s.in_out == 'INPUT']
_m[_gi[1]] = 0.017  # Radius
ob_wgt_settings.location = (6.0, 12.0, 0.0)
ob_wgt_settings.rotation_euler = (0.1461, 0.06905, 0.01635)
ob_wgt_settings.color = (1.0, 0.04126, 0.8632, 1.0)
_m = ob_wgt_settings.modifiers.new('[REMOVE] Thickness', 'NODES')
_m.node_group = ng_thickness
_gi = [s.identifier for s in ng_thickness.interface.items_tree if s.item_type == 'SOCKET' and s.in_out == 'INPUT']
_m[_gi[1]] = 0.017  # Radius
ob_wgt_cubewire.location = (9.0, 6.0, 0.0)
ob_wgt_cubewire.color = (0.1363, 1.0, 0.1326, 1.0)
_m = ob_wgt_cubewire.modifiers.new('[REMOVE] Thickness', 'NODES')
_m.node_group = ng_thickness
_gi = [s.identifier for s in ng_thickness.interface.items_tree if s.item_type == 'SOCKET' and s.in_out == 'INPUT']
_m[_gi[1]] = 0.017  # Radius
ob_wgt_cylinder.location = (9.0, -4.967e-09, -1.0)
ob_wgt_cylinder.color = (0.1363, 1.0, 0.1326, 1.0)
_m = ob_wgt_cylinder.modifiers.new('[REMOVE] Thickness', 'NODES')
_m.node_group = ng_thickness
_gi = [s.identifier for s in ng_thickness.interface.items_tree if s.item_type == 'SOCKET' and s.in_out == 'INPUT']
_m[_gi[1]] = 0.017  # Radius
ob_wgt_spherewire.location = (9.0, 9.0, 0.0)
ob_wgt_spherewire.color = (0.1363, 1.0, 0.1326, 1.0)
_m = ob_wgt_spherewire.modifiers.new('[REMOVE] Thickness', 'NODES')
_m.node_group = ng_thickness
_gi = [s.identifier for s in ng_thickness.interface.items_tree if s.item_type == 'SOCKET' and s.in_out == 'INPUT']
_m[_gi[1]] = 0.017  # Radius
ob_wgt_chest.location = (9.0, 3.0, 0.0)
ob_wgt_chest.color = (0.1363, 1.0, 0.1326, 1.0)
_m = ob_wgt_chest.modifiers.new('[REMOVE] Thickness', 'NODES')
_m.node_group = ng_thickness
_gi = [s.identifier for s in ng_thickness.interface.items_tree if s.item_type == 'SOCKET' and s.in_out == 'INPUT']
_m[_gi[1]] = 0.017  # Radius
ob_wgt_arrow.location = (12.0, 0.0, 0.0)
ob_wgt_arrow.color = (0.9971, 1.0, 0.122, 1.0)
ob_wgt_arrow.show_in_front = True
_m = ob_wgt_arrow.modifiers.new('[REMOVE] Thickness', 'NODES')
_m.node_group = ng_thickness
_gi = [s.identifier for s in ng_thickness.interface.items_tree if s.item_type == 'SOCKET' and s.in_out == 'INPUT']
_m[_gi[1]] = 0.017  # Radius
ob_wgt_arrowtwoside.location = (12.0, 3.75, 0.0)
ob_wgt_arrowtwoside.scale = (1.0, 1.0, 1.0)
ob_wgt_arrowtwoside.color = (0.9971, 1.0, 0.122, 1.0)
_m = ob_wgt_arrowtwoside.modifiers.new('[REMOVE] Thickness', 'NODES')
_m.node_group = ng_thickness
_gi = [s.identifier for s in ng_thickness.interface.items_tree if s.item_type == 'SOCKET' and s.in_out == 'INPUT']
_m[_gi[1]] = 0.017  # Radius
ob_wgt_thigh.location = (12.0, 7.0, 0.0)
ob_wgt_thigh.color = (0.9971, 1.0, 0.122, 1.0)
_m = ob_wgt_thigh.modifiers.new('[REMOVE] Thickness', 'NODES')
_m.node_group = ng_thickness
_gi = [s.identifier for s in ng_thickness.interface.items_tree if s.item_type == 'SOCKET' and s.in_out == 'INPUT']
_m[_gi[1]] = 0.017  # Radius
ob_wgt_footrot.location = (12.0, 9.0, 0.0)
ob_wgt_footrot.color = (0.9971, 1.0, 0.122, 1.0)
_m = ob_wgt_footrot.modifiers.new('[REMOVE] Thickness', 'NODES')
_m.node_group = ng_thickness
_gi = [s.identifier for s in ng_thickness.interface.items_tree if s.item_type == 'SOCKET' and s.in_out == 'INPUT']
_m[_gi[1]] = 0.017  # Radius
ob_wgt_finger.location = (12.0, 10.0, 0.0)
ob_wgt_finger.color = (0.9971, 1.0, 0.122, 1.0)
_m = ob_wgt_finger.modifiers.new('[REMOVE] Thickness', 'NODES')
_m.node_group = ng_thickness
_gi = [s.identifier for s in ng_thickness.interface.items_tree if s.item_type == 'SOCKET' and s.in_out == 'INPUT']
_m[_gi[1]] = 0.017  # Radius
ob_wgt_eyetarget.location = (16.0, 4.033e-09, 0.0)
ob_wgt_eyetarget.color = (0.06885, 0.5138, 1.0, 1.0)
_m = ob_wgt_eyetarget.modifiers.new('[REMOVE] Thickness', 'NODES')
_m.node_group = ng_thickness
_gi = [s.identifier for s in ng_thickness.interface.items_tree if s.item_type == 'SOCKET' and s.in_out == 'INPUT']
_m[_gi[1]] = 0.017  # Radius
ob_wgt_eye.location = (16.0, 3.0, 0.0)
ob_wgt_eye.color = (0.06885, 0.5138, 1.0, 1.0)
_m = ob_wgt_eye.modifiers.new('[REMOVE] Thickness', 'NODES')
_m.node_group = ng_thickness
_gi = [s.identifier for s in ng_thickness.interface.items_tree if s.item_type == 'SOCKET' and s.in_out == 'INPUT']
_m[_gi[1]] = 0.017  # Radius
ob_camera.location = (16.16, 1.89, 1.121)
ob_camera.rotation_euler = (0.7854, 0.0, 0.1396)
ob_curve_002.location = (-0.0183, -0.005382, -2.328e-10)
ob_curve_002.scale = (5.483, 5.483, 3.317)
ob_curve_002.color = (0.02615, 0.02615, 0.02615, 1.0)
_c = ob_curve_002.constraints.new('CHILD_OF'); _c.name = 'Child Of'
_c.target = ob_camera
_c.set_inverse_pending = False
_c.inverse_matrix = ((1.0, -0.0, 0.0, -0.0), (-0.0, 1.0, -0.0, 0.0), (0.0, -0.0, 1.0, -6.772), (-0.0, 0.0, -0.0, 1.0))

# ---- collection membership
col_rectangles.objects.link(ob_wgt_planewire)
col_rectangles.objects.link(ob_wgt_planewirebevel)
col_rectangles.objects.link(ob_wgt_planewire_001)
col_rectangles.objects.link(ob_wgt_planewire_002)
col_rectangles.objects.link(ob_wgt_planewire_003)
col_rectangles.objects.link(ob_wgt_planewire_004)
col_rectangles.objects.link(ob_wgt_brow)
col_circles.objects.link(ob_wgt_circlewire1)
col_circles.objects.link(ob_wgt_circlewirex)
col_circles.objects.link(ob_wgt_circlewirepackman)
col_circles.objects.link(ob_wgt_root)
col_circles.objects.link(ob_wgt_settings)
col_3d.objects.link(ob_wgt_cubewire)
col_3d.objects.link(ob_wgt_cylinder)
col_3d.objects.link(ob_wgt_spherewire)
col_3d.objects.link(ob_wgt_chest)
col_arrows.objects.link(ob_wgt_arrow)
col_arrows.objects.link(ob_wgt_arrowtwoside)
col_arrows.objects.link(ob_wgt_thigh)
col_arrows.objects.link(ob_wgt_footrot)
col_arrows.objects.link(ob_wgt_finger)
col_eyes.objects.link(ob_wgt_eyetarget)
col_eyes.objects.link(ob_wgt_eye)
col_camera.objects.link(ob_camera)
col_camera.objects.link(ob_curve_002)

# ---- scene / render settings (as saved in the file)
scene.camera = ob_camera
scene.frame_start = 1; scene.frame_end = 250; scene.frame_set(1)
scene.render.engine = 'BLENDER_WORKBENCH'
scene.render.image_settings.file_format = 'FFMPEG'
scene.render.image_settings.color_mode = 'RGB'
scene.render.resolution_x = 512
scene.render.resolution_y = 512
scene.render.fps = 30
scene.render.film_transparent = True
scene.eevee.use_gtao = True
scene.eevee.use_raytracing = True
scene.view_settings.view_transform = 'Filmic'
bpy.context.view_layer.update()

# ---- added for rendering (the .blend has no usable light): sun
light_auto_sun = bpy.data.lights.new('AutoSun', 'SUN')
light_auto_sun.energy = 3.0
light_auto_sun.angle = 0.0523599
ob_auto_sun = bpy.data.objects.new('AutoSun', light_auto_sun)
scene.collection.objects.link(ob_auto_sun)
ob_auto_sun.rotation_euler = (0.872665, 0.174533, 0.523599)
bpy.context.view_layer.update()
